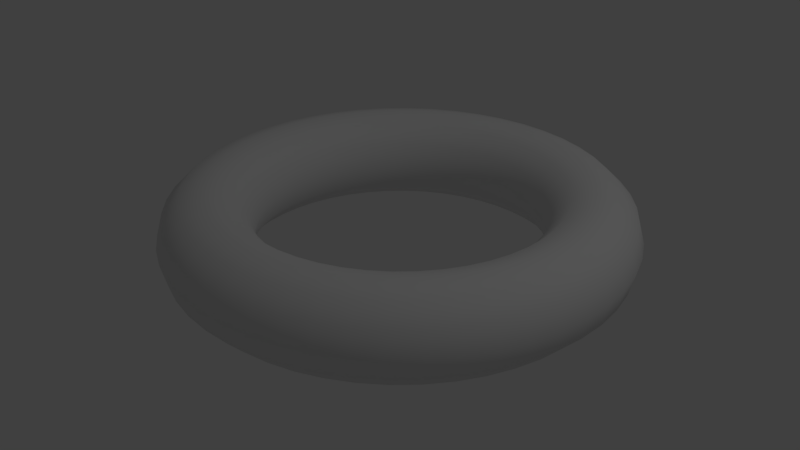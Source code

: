 # Source: torus.blend  (saved by Blender 2.78.0; exported with 4.5.12 LTS)
import bpy
from mathutils import Matrix  # noqa: F401  (used for matrix-valued properties, if any)

bpy.ops.wm.read_factory_settings(use_empty=True)
scene = bpy.context.scene
scene.name = 'Scene'

# ---- collections
col_collection_1 = bpy.data.collections.new('Collection 1'); scene.collection.children.link(col_collection_1)

# ---- materials (node trees are filled in below, after node groups)
mat_null = bpy.data.materials.new('(null)')
mat_null.alpha_threshold = 0.0
mat_null.use_transparent_shadow = False
mat_null.roughness = 0.5

# ---- material node trees

# ---- world
world_world = bpy.data.worlds.new('World'); scene.world = world_world
world_world.color = (0.05088, 0.05088, 0.05088)
world_world.use_sun_shadow = False
world_world.sun_shadow_jitter_overblur = 0.0
world_world.cycles.sampling_method = 'MANUAL'

# ---- lights
light_lamp = bpy.data.lights.new('Lamp', 'POINT')
light_lamp.transmission_factor = 0.0
light_lamp.cutoff_distance = 30.0
light_lamp.energy = 100.0
light_lamp.shadow_buffer_clip_start = 1.001
light_lamp.shadow_soft_size = 0.1
light_lamp.shadow_maximum_resolution = 0.006
light_lamp.use_absolute_resolution = True

# ---- meshes
me_torus_001_torus_001 = bpy.data.meshes.new('Torus.001_Torus.001')
me_torus_001_torus_001.from_pydata([(1.25, 1.967e-06, -9.537e-07), (1.239, 1.967e-06, -0.1632), (1.206, 0.125, -0.1588), (1.217, 0.125, -9.537e-07), (1.115, 0.2165, -0.1468), (1.125, 0.2165, -9.537e-07), (0.9914, 0.25, -0.1305), (1.0, 0.25, -9.537e-07), (0.8675, 0.2165, -0.1142), (0.875, 0.2165, -9.537e-07), (0.7768, 0.125, -0.1023), (0.7835, 0.125, -9.537e-07), (0.7436, 1.967e-06, -0.09789), (0.75, 1.967e-06, -9.537e-07), (0.7768, -0.125, -0.1023), (0.7835, -0.125, -9.537e-07), (0.8675, -0.2165, -0.1142), (0.875, -0.2165, -9.537e-07), (0.9914, -0.25, -0.1305), (1.0, -0.25, -9.537e-07), (1.115, -0.2165, -0.1468), (1.125, -0.2165, -9.537e-07), (1.206, -0.125, -0.1588), (1.217, -0.125, -9.537e-07), (1.207, 1.967e-06, -0.3235), (1.175, 0.125, -0.3149), (1.087, 0.2165, -0.2912), (0.9659, 0.25, -0.2588), (0.8452, 0.2165, -0.2265), (0.7568, 0.125, -0.2028), (0.7244, 1.967e-06, -0.1941), (0.7568, -0.125, -0.2028), (0.8452, -0.2165, -0.2265), (0.9659, -0.25, -0.2588), (1.087, -0.2165, -0.2912), (1.175, -0.125, -0.3149), (1.155, 1.967e-06, -0.4784), (1.124, 0.125, -0.4655), (1.039, 0.2165, -0.4305), (0.9239, 0.25, -0.3827), (0.8084, 0.2165, -0.3348), (0.7239, 0.125, -0.2998), (0.6929, 1.967e-06, -0.287), (0.7239, -0.125, -0.2998), (0.8084, -0.2165, -0.3348), (0.9239, -0.25, -0.3827), (1.039, -0.2165, -0.4305), (1.124, -0.125, -0.4655), (1.083, 1.967e-06, -0.625), (1.054, 0.125, -0.6083), (0.9743, 0.2165, -0.5625), (0.866, 0.25, -0.5), (0.7578, 0.2165, -0.4375), (0.6785, 0.125, -0.3917), (0.6495, 1.967e-06, -0.375), (0.6785, -0.125, -0.3917), (0.7578, -0.2165, -0.4375), (0.866, -0.25, -0.5), (0.9743, -0.2165, -0.5625), (1.054, -0.125, -0.6083), (0.9917, 1.967e-06, -0.761), (0.9651, 0.125, -0.7406), (0.8925, 0.2165, -0.6849), (0.7934, 0.25, -0.6088), (0.6942, 0.2165, -0.5327), (0.6216, 0.125, -0.477), (0.595, 1.967e-06, -0.4566), (0.6216, -0.125, -0.477), (0.6942, -0.2165, -0.5327), (0.7934, -0.25, -0.6088), (0.8925, -0.2165, -0.6849), (0.9651, -0.125, -0.7406), (0.8839, 1.967e-06, -0.8839), (0.8602, 0.125, -0.8602), (0.7955, 0.2165, -0.7955), (0.7071, 0.25, -0.7071), (0.6187, 0.2165, -0.6187), (0.554, 0.125, -0.554), (0.5303, 1.967e-06, -0.5303), (0.554, -0.125, -0.554), (0.6187, -0.2165, -0.6187), (0.7071, -0.25, -0.7071), (0.7955, -0.2165, -0.7955), (0.8602, -0.125, -0.8602), (0.761, 1.967e-06, -0.9917), (0.7406, 0.125, -0.9651), (0.6849, 0.2165, -0.8925), (0.6088, 0.25, -0.7934), (0.5327, 0.2165, -0.6942), (0.477, 0.125, -0.6216), (0.4566, 1.967e-06, -0.595), (0.477, -0.125, -0.6216), (0.5327, -0.2165, -0.6942), (0.6088, -0.25, -0.7934), (0.6849, -0.2165, -0.8925), (0.7406, -0.125, -0.9651), (0.625, 1.967e-06, -1.083), (0.6083, 0.125, -1.054), (0.5625, 0.2165, -0.9743), (0.5, 0.25, -0.866), (0.4375, 0.2165, -0.7578), (0.3917, 0.125, -0.6785), (0.375, 1.967e-06, -0.6495), (0.3917, -0.125, -0.6785), (0.4375, -0.2165, -0.7578), (0.5, -0.25, -0.866), (0.5625, -0.2165, -0.9743), (0.6083, -0.125, -1.054), (0.4784, 1.967e-06, -1.155), (0.4655, 0.125, -1.124), (0.4305, 0.2165, -1.039), (0.3827, 0.25, -0.9239), (0.3348, 0.2165, -0.8084), (0.2998, 0.125, -0.7239), (0.287, 1.967e-06, -0.6929), (0.2998, -0.125, -0.7239), (0.3348, -0.2165, -0.8084), (0.3827, -0.25, -0.9239), (0.4305, -0.2165, -1.039), (0.4655, -0.125, -1.124), (0.3235, 1.967e-06, -1.207), (0.3149, 0.125, -1.175), (0.2912, 0.2165, -1.087), (0.2588, 0.25, -0.9659), (0.2265, 0.2165, -0.8452), (0.2028, 0.125, -0.7568), (0.1941, 1.967e-06, -0.7244), (0.2028, -0.125, -0.7568), (0.2265, -0.2165, -0.8452), (0.2588, -0.25, -0.9659), (0.2912, -0.2165, -1.087), (0.3149, -0.125, -1.175), (0.1632, 1.967e-06, -1.239), (0.1588, 0.125, -1.206), (0.1468, 0.2165, -1.115), (0.1305, 0.25, -0.9914), (0.1142, 0.2165, -0.8675), (0.1023, 0.125, -0.7768), (0.09789, 1.967e-06, -0.7436), (0.1023, -0.125, -0.7768), (0.1142, -0.2165, -0.8675), (0.1305, -0.25, -0.9914), (0.1468, -0.2165, -1.115), (0.1588, -0.125, -1.206), (3.576e-07, 1.967e-06, -1.25), (3.576e-07, 0.125, -1.217), (3.576e-07, 0.2165, -1.125), (3.576e-07, 0.25, -1.0), (3.576e-07, 0.2165, -0.875), (3.576e-07, 0.125, -0.7835), (3.576e-07, 1.967e-06, -0.75), (3.576e-07, -0.125, -0.7835), (3.576e-07, -0.2165, -0.875), (3.576e-07, -0.25, -1.0), (3.576e-07, -0.2165, -1.125), (3.576e-07, -0.125, -1.217), (-0.1632, 1.967e-06, -1.239), (-0.1588, 0.125, -1.206), (-0.1468, 0.2165, -1.115), (-0.1305, 0.25, -0.9914), (-0.1142, 0.2165, -0.8675), (-0.1023, 0.125, -0.7768), (-0.09789, 1.967e-06, -0.7436), (-0.1023, -0.125, -0.7768), (-0.1142, -0.2165, -0.8675), (-0.1305, -0.25, -0.9914), (-0.1468, -0.2165, -1.115), (-0.1588, -0.125, -1.206), (-0.3235, 1.967e-06, -1.207), (-0.3149, 0.125, -1.175), (-0.2912, 0.2165, -1.087), (-0.2588, 0.25, -0.9659), (-0.2265, 0.2165, -0.8452), (-0.2028, 0.125, -0.7568), (-0.1941, 1.967e-06, -0.7244), (-0.2028, -0.125, -0.7568), (-0.2265, -0.2165, -0.8452), (-0.2588, -0.25, -0.9659), (-0.2912, -0.2165, -1.087), (-0.3149, -0.125, -1.175), (-0.4784, 1.967e-06, -1.155), (-0.4655, 0.125, -1.124), (-0.4305, 0.2165, -1.039), (-0.3827, 0.25, -0.9239), (-0.3348, 0.2165, -0.8084), (-0.2998, 0.125, -0.7239), (-0.287, 1.967e-06, -0.6929), (-0.2998, -0.125, -0.7239), (-0.3348, -0.2165, -0.8084), (-0.3827, -0.25, -0.9239), (-0.4305, -0.2165, -1.039), (-0.4655, -0.125, -1.124), (-0.625, 1.967e-06, -1.083), (-0.6083, 0.125, -1.054), (-0.5625, 0.2165, -0.9743), (-0.5, 0.25, -0.866), (-0.4375, 0.2165, -0.7578), (-0.3917, 0.125, -0.6785), (-0.375, 1.967e-06, -0.6495), (-0.3917, -0.125, -0.6785), (-0.4375, -0.2165, -0.7578), (-0.5, -0.25, -0.866), (-0.5625, -0.2165, -0.9743), (-0.6083, -0.125, -1.054), (-0.761, 1.967e-06, -0.9917), (-0.7406, 0.125, -0.9651), (-0.6849, 0.2165, -0.8925), (-0.6088, 0.25, -0.7934), (-0.5327, 0.2165, -0.6942), (-0.477, 0.125, -0.6216), (-0.4566, 1.967e-06, -0.595), (-0.477, -0.125, -0.6216), (-0.5327, -0.2165, -0.6942), (-0.6088, -0.25, -0.7934), (-0.6849, -0.2165, -0.8925), (-0.7406, -0.125, -0.9651), (-0.8839, 1.967e-06, -0.8839), (-0.8602, 0.125, -0.8602), (-0.7955, 0.2165, -0.7955), (-0.7071, 0.25, -0.7071), (-0.6187, 0.2165, -0.6187), (-0.554, 0.125, -0.554), (-0.5303, 1.967e-06, -0.5303), (-0.554, -0.125, -0.554), (-0.6187, -0.2165, -0.6187), (-0.7071, -0.25, -0.7071), (-0.7955, -0.2165, -0.7955), (-0.8602, -0.125, -0.8602), (-0.9917, 1.967e-06, -0.761), (-0.9651, 0.125, -0.7406), (-0.8925, 0.2165, -0.6849), (-0.7934, 0.25, -0.6088), (-0.6942, 0.2165, -0.5327), (-0.6216, 0.125, -0.477), (-0.595, 1.967e-06, -0.4566), (-0.6216, -0.125, -0.477), (-0.6942, -0.2165, -0.5327), (-0.7934, -0.25, -0.6088), (-0.8925, -0.2165, -0.6849), (-0.9651, -0.125, -0.7406), (-1.083, 1.967e-06, -0.625), (-1.054, 0.125, -0.6083), (-0.9743, 0.2165, -0.5625), (-0.866, 0.25, -0.5), (-0.7578, 0.2165, -0.4375), (-0.6785, 0.125, -0.3917), (-0.6495, 1.967e-06, -0.375), (-0.6785, -0.125, -0.3917), (-0.7578, -0.2165, -0.4375), (-0.866, -0.25, -0.5), (-0.9743, -0.2165, -0.5625), (-1.054, -0.125, -0.6083), (-1.155, 1.967e-06, -0.4784), (-1.124, 0.125, -0.4655), (-1.039, 0.2165, -0.4305), (-0.9239, 0.25, -0.3827), (-0.8084, 0.2165, -0.3348), (-0.7239, 0.125, -0.2998), (-0.6929, 1.967e-06, -0.287), (-0.7239, -0.125, -0.2998), (-0.8084, -0.2165, -0.3348), (-0.9239, -0.25, -0.3827), (-1.039, -0.2165, -0.4305), (-1.124, -0.125, -0.4655), (-1.207, 1.967e-06, -0.3235), (-1.175, 0.125, -0.3149), (-1.087, 0.2165, -0.2912), (-0.9659, 0.25, -0.2588), (-0.8452, 0.2165, -0.2265), (-0.7568, 0.125, -0.2028), (-0.7244, 1.967e-06, -0.1941), (-0.7568, -0.125, -0.2028), (-0.8452, -0.2165, -0.2265), (-0.9659, -0.25, -0.2588), (-1.087, -0.2165, -0.2912), (-1.175, -0.125, -0.3149), (-1.239, 1.967e-06, -0.1632), (-1.206, 0.125, -0.1588), (-1.115, 0.2165, -0.1468), (-0.9914, 0.25, -0.1305), (-0.8675, 0.2165, -0.1142), (-0.7768, 0.125, -0.1023), (-0.7436, 1.967e-06, -0.09789), (-0.7768, -0.125, -0.1023), (-0.8675, -0.2165, -0.1142), (-0.9914, -0.25, -0.1305), (-1.115, -0.2165, -0.1468), (-1.206, -0.125, -0.1588), (-1.25, 1.967e-06, -9.537e-07), (-1.217, 0.125, -9.537e-07), (-1.125, 0.2165, -9.537e-07), (-1.0, 0.25, -9.537e-07), (-0.875, 0.2165, -9.537e-07), (-0.7835, 0.125, -9.537e-07), (-0.75, 1.967e-06, -9.537e-07), (-0.7835, -0.125, -9.537e-07), (-0.875, -0.2165, -9.537e-07), (-1.0, -0.25, -9.537e-07), (-1.125, -0.2165, -9.537e-07), (-1.217, -0.125, -9.537e-07), (-1.239, 1.967e-06, 0.1632), (-1.206, 0.125, 0.1588), (-1.115, 0.2165, 0.1468), (-0.9914, 0.25, 0.1305), (-0.8675, 0.2165, 0.1142), (-0.7768, 0.125, 0.1023), (-0.7436, 1.967e-06, 0.09789), (-0.7768, -0.125, 0.1023), (-0.8675, -0.2165, 0.1142), (-0.9914, -0.25, 0.1305), (-1.115, -0.2165, 0.1468), (-1.206, -0.125, 0.1588), (-1.207, 1.967e-06, 0.3235), (-1.175, 0.125, 0.3149), (-1.087, 0.2165, 0.2912), (-0.9659, 0.25, 0.2588), (-0.8452, 0.2165, 0.2265), (-0.7568, 0.125, 0.2028), (-0.7244, 1.967e-06, 0.1941), (-0.7568, -0.125, 0.2028), (-0.8452, -0.2165, 0.2265), (-0.9659, -0.25, 0.2588), (-1.087, -0.2165, 0.2912), (-1.175, -0.125, 0.3149), (-1.155, 1.967e-06, 0.4784), (-1.124, 0.125, 0.4655), (-1.039, 0.2165, 0.4305), (-0.9239, 0.25, 0.3827), (-0.8084, 0.2165, 0.3348), (-0.7239, 0.125, 0.2998), (-0.6929, 1.967e-06, 0.287), (-0.7239, -0.125, 0.2998), (-0.8084, -0.2165, 0.3348), (-0.9239, -0.25, 0.3827), (-1.039, -0.2165, 0.4305), (-1.124, -0.125, 0.4655), (-1.083, 1.967e-06, 0.625), (-1.054, 0.125, 0.6083), (-0.9743, 0.2165, 0.5625), (-0.866, 0.25, 0.5), (-0.7578, 0.2165, 0.4375), (-0.6785, 0.125, 0.3917), (-0.6495, 1.967e-06, 0.375), (-0.6785, -0.125, 0.3917), (-0.7578, -0.2165, 0.4375), (-0.866, -0.25, 0.5), (-0.9743, -0.2165, 0.5625), (-1.054, -0.125, 0.6083), (-0.9917, 1.967e-06, 0.761), (-0.9651, 0.125, 0.7406), (-0.8925, 0.2165, 0.6849), (-0.7934, 0.25, 0.6088), (-0.6942, 0.2165, 0.5327), (-0.6216, 0.125, 0.477), (-0.595, 1.967e-06, 0.4566), (-0.6216, -0.125, 0.477), (-0.6942, -0.2165, 0.5327), (-0.7934, -0.25, 0.6088), (-0.8925, -0.2165, 0.6849), (-0.9651, -0.125, 0.7406), (-0.8839, 1.967e-06, 0.8839), (-0.8602, 0.125, 0.8602), (-0.7955, 0.2165, 0.7955), (-0.7071, 0.25, 0.7071), (-0.6187, 0.2165, 0.6187), (-0.554, 0.125, 0.554), (-0.5303, 1.967e-06, 0.5303), (-0.554, -0.125, 0.554), (-0.6187, -0.2165, 0.6187), (-0.7071, -0.25, 0.7071), (-0.7955, -0.2165, 0.7955), (-0.8602, -0.125, 0.8602), (-0.761, 1.967e-06, 0.9917), (-0.7406, 0.125, 0.9651), (-0.6849, 0.2165, 0.8925), (-0.6088, 0.25, 0.7934), (-0.5327, 0.2165, 0.6942), (-0.477, 0.125, 0.6216), (-0.4566, 1.967e-06, 0.595), (-0.477, -0.125, 0.6216), (-0.5327, -0.2165, 0.6942), (-0.6088, -0.25, 0.7934), (-0.6849, -0.2165, 0.8925), (-0.7406, -0.125, 0.9651), (-0.625, 1.967e-06, 1.083), (-0.6083, 0.125, 1.054), (-0.5625, 0.2165, 0.9743), (-0.5, 0.25, 0.866), (-0.4375, 0.2165, 0.7578), (-0.3917, 0.125, 0.6785), (-0.375, 1.967e-06, 0.6495), (-0.3917, -0.125, 0.6785), (-0.4375, -0.2165, 0.7578), (-0.5, -0.25, 0.866), (-0.5625, -0.2165, 0.9743), (-0.6083, -0.125, 1.054), (-0.4784, 1.967e-06, 1.155), (-0.4655, 0.125, 1.124), (-0.4305, 0.2165, 1.039), (-0.3827, 0.25, 0.9239), (-0.3348, 0.2165, 0.8084), (-0.2998, 0.125, 0.7239), (-0.287, 1.967e-06, 0.6929), (-0.2998, -0.125, 0.7239), (-0.3348, -0.2165, 0.8084), (-0.3827, -0.25, 0.9239), (-0.4305, -0.2165, 1.039), (-0.4655, -0.125, 1.124), (-0.3235, 1.967e-06, 1.207), (-0.3149, 0.125, 1.175), (-0.2912, 0.2165, 1.087), (-0.2588, 0.25, 0.9659), (-0.2265, 0.2165, 0.8452), (-0.2028, 0.125, 0.7568), (-0.1941, 1.967e-06, 0.7244), (-0.2028, -0.125, 0.7568), (-0.2265, -0.2165, 0.8452), (-0.2588, -0.25, 0.9659), (-0.2912, -0.2165, 1.087), (-0.3149, -0.125, 1.175), (-0.1632, 1.967e-06, 1.239), (-0.1588, 0.125, 1.206), (-0.1468, 0.2165, 1.115), (-0.1305, 0.25, 0.9914), (-0.1142, 0.2165, 0.8675), (-0.1023, 0.125, 0.7768), (-0.09789, 1.967e-06, 0.7436), (-0.1023, -0.125, 0.7768), (-0.1142, -0.2165, 0.8675), (-0.1305, -0.25, 0.9914), (-0.1468, -0.2165, 1.115), (-0.1588, -0.125, 1.206), (3.576e-07, 1.967e-06, 1.25), (3.576e-07, 0.125, 1.217), (3.576e-07, 0.2165, 1.125), (3.576e-07, 0.25, 1.0), (3.576e-07, 0.2165, 0.875), (3.576e-07, 0.125, 0.7835), (3.576e-07, 1.967e-06, 0.75), (3.576e-07, -0.125, 0.7835), (3.576e-07, -0.2165, 0.875), (3.576e-07, -0.25, 1.0), (3.576e-07, -0.2165, 1.125), (3.576e-07, -0.125, 1.217), (0.1632, 1.967e-06, 1.239), (0.1588, 0.125, 1.206), (0.1468, 0.2165, 1.115), (0.1305, 0.25, 0.9914), (0.1142, 0.2165, 0.8675), (0.1023, 0.125, 0.7768), (0.09789, 1.967e-06, 0.7436), (0.1023, -0.125, 0.7768), (0.1142, -0.2165, 0.8675), (0.1305, -0.25, 0.9914), (0.1468, -0.2165, 1.115), (0.1588, -0.125, 1.206), (0.3235, 1.967e-06, 1.207), (0.3149, 0.125, 1.175), (0.2912, 0.2165, 1.087), (0.2588, 0.25, 0.9659), (0.2265, 0.2165, 0.8452), (0.2028, 0.125, 0.7568), (0.1941, 1.967e-06, 0.7244), (0.2028, -0.125, 0.7568), (0.2265, -0.2165, 0.8452), (0.2588, -0.25, 0.9659), (0.2912, -0.2165, 1.087), (0.3149, -0.125, 1.175), (0.4784, 1.967e-06, 1.155), (0.4655, 0.125, 1.124), (0.4305, 0.2165, 1.039), (0.3827, 0.25, 0.9239), (0.3348, 0.2165, 0.8084), (0.2998, 0.125, 0.7239), (0.287, 1.967e-06, 0.6929), (0.2998, -0.125, 0.7239), (0.3348, -0.2165, 0.8084), (0.3827, -0.25, 0.9239), (0.4305, -0.2165, 1.039), (0.4655, -0.125, 1.124), (0.625, 1.967e-06, 1.083), (0.6083, 0.125, 1.054), (0.5625, 0.2165, 0.9743), (0.5, 0.25, 0.866), (0.4375, 0.2165, 0.7578), (0.3917, 0.125, 0.6785), (0.375, 1.967e-06, 0.6495), (0.3917, -0.125, 0.6785), (0.4375, -0.2165, 0.7578), (0.5, -0.25, 0.866), (0.5625, -0.2165, 0.9743), (0.6083, -0.125, 1.054), (0.761, 1.967e-06, 0.9917), (0.7406, 0.125, 0.9651), (0.6849, 0.2165, 0.8925), (0.6088, 0.25, 0.7934), (0.5327, 0.2165, 0.6942), (0.477, 0.125, 0.6216), (0.4566, 1.967e-06, 0.595), (0.477, -0.125, 0.6216), (0.5327, -0.2165, 0.6942), (0.6088, -0.25, 0.7934), (0.6849, -0.2165, 0.8925), (0.7406, -0.125, 0.9651), (0.8839, 1.967e-06, 0.8839), (0.8602, 0.125, 0.8602), (0.7955, 0.2165, 0.7955), (0.7071, 0.25, 0.7071), (0.6187, 0.2165, 0.6187), (0.554, 0.125, 0.554), (0.5303, 1.967e-06, 0.5303), (0.554, -0.125, 0.554), (0.6187, -0.2165, 0.6187), (0.7071, -0.25, 0.7071), (0.7955, -0.2165, 0.7955), (0.8602, -0.125, 0.8602), (0.9917, 1.967e-06, 0.761), (0.9651, 0.125, 0.7406), (0.8925, 0.2165, 0.6849), (0.7934, 0.25, 0.6088), (0.6942, 0.2165, 0.5327), (0.6216, 0.125, 0.477), (0.595, 1.967e-06, 0.4566), (0.6216, -0.125, 0.477), (0.6942, -0.2165, 0.5327), (0.7934, -0.25, 0.6088), (0.8925, -0.2165, 0.6849), (0.9651, -0.125, 0.7406), (1.083, 1.967e-06, 0.625), (1.054, 0.125, 0.6083), (0.9743, 0.2165, 0.5625), (0.866, 0.25, 0.5), (0.7578, 0.2165, 0.4375), (0.6785, 0.125, 0.3917), (0.6495, 1.967e-06, 0.375), (0.6785, -0.125, 0.3917), (0.7578, -0.2165, 0.4375), (0.866, -0.25, 0.5), (0.9743, -0.2165, 0.5625), (1.054, -0.125, 0.6083), (1.155, 1.967e-06, 0.4784), (1.124, 0.125, 0.4655), (1.039, 0.2165, 0.4305), (0.9239, 0.25, 0.3827), (0.8084, 0.2165, 0.3348), (0.7239, 0.125, 0.2998), (0.6929, 1.967e-06, 0.287), (0.7239, -0.125, 0.2998), (0.8084, -0.2165, 0.3348), (0.9239, -0.25, 0.3827), (1.039, -0.2165, 0.4305), (1.124, -0.125, 0.4655), (1.207, 1.967e-06, 0.3235), (1.175, 0.125, 0.3149), (1.087, 0.2165, 0.2912), (0.9659, 0.25, 0.2588), (0.8452, 0.2165, 0.2265), (0.7568, 0.125, 0.2028), (0.7244, 1.967e-06, 0.1941), (0.7568, -0.125, 0.2028), (0.8452, -0.2165, 0.2265), (0.9659, -0.25, 0.2588), (1.087, -0.2165, 0.2912), (1.175, -0.125, 0.3149), (1.239, 1.967e-06, 0.1632), (1.206, 0.125, 0.1588), (1.115, 0.2165, 0.1468), (0.9914, 0.25, 0.1305), (0.8675, 0.2165, 0.1142), (0.7768, 0.125, 0.1023), (0.7436, 1.967e-06, 0.09789), (0.7768, -0.125, 0.1023), (0.8675, -0.2165, 0.1142), (0.9914, -0.25, 0.1305), (1.115, -0.2165, 0.1468), (1.206, -0.125, 0.1588)], [], [(0, 1, 2, 3), (3, 2, 4, 5), (5, 4, 6, 7), (7, 6, 8, 9), (9, 8, 10, 11), (11, 10, 12, 13), (13, 12, 14, 15), (15, 14, 16, 17), (17, 16, 18, 19), (19, 18, 20, 21), (21, 20, 22, 23), (0, 23, 22, 1), (1, 24, 25, 2), (2, 25, 26, 4), (4, 26, 27, 6), (6, 27, 28, 8), (8, 28, 29, 10), (10, 29, 30, 12), (12, 30, 31, 14), (14, 31, 32, 16), (16, 32, 33, 18), (18, 33, 34, 20), (20, 34, 35, 22), (22, 35, 24, 1), (24, 36, 37, 25), (25, 37, 38, 26), (26, 38, 39, 27), (27, 39, 40, 28), (28, 40, 41, 29), (29, 41, 42, 30), (30, 42, 43, 31), (31, 43, 44, 32), (32, 44, 45, 33), (33, 45, 46, 34), (34, 46, 47, 35), (35, 47, 36, 24), (36, 48, 49, 37), (37, 49, 50, 38), (38, 50, 51, 39), (39, 51, 52, 40), (40, 52, 53, 41), (41, 53, 54, 42), (42, 54, 55, 43), (43, 55, 56, 44), (44, 56, 57, 45), (45, 57, 58, 46), (46, 58, 59, 47), (47, 59, 48, 36), (48, 60, 61, 49), (49, 61, 62, 50), (50, 62, 63, 51), (51, 63, 64, 52), (52, 64, 65, 53), (53, 65, 66, 54), (54, 66, 67, 55), (55, 67, 68, 56), (56, 68, 69, 57), (57, 69, 70, 58), (58, 70, 71, 59), (59, 71, 60, 48), (60, 72, 73, 61), (61, 73, 74, 62), (62, 74, 75, 63), (63, 75, 76, 64), (64, 76, 77, 65), (65, 77, 78, 66), (66, 78, 79, 67), (67, 79, 80, 68), (68, 80, 81, 69), (69, 81, 82, 70), (70, 82, 83, 71), (71, 83, 72, 60), (72, 84, 85, 73), (73, 85, 86, 74), (74, 86, 87, 75), (75, 87, 88, 76), (76, 88, 89, 77), (77, 89, 90, 78), (78, 90, 91, 79), (79, 91, 92, 80), (80, 92, 93, 81), (81, 93, 94, 82), (82, 94, 95, 83), (83, 95, 84, 72), (84, 96, 97, 85), (85, 97, 98, 86), (86, 98, 99, 87), (87, 99, 100, 88), (88, 100, 101, 89), (89, 101, 102, 90), (90, 102, 103, 91), (91, 103, 104, 92), (92, 104, 105, 93), (93, 105, 106, 94), (94, 106, 107, 95), (95, 107, 96, 84), (96, 108, 109, 97), (97, 109, 110, 98), (98, 110, 111, 99), (99, 111, 112, 100), (100, 112, 113, 101), (101, 113, 114, 102), (102, 114, 115, 103), (103, 115, 116, 104), (104, 116, 117, 105), (105, 117, 118, 106), (106, 118, 119, 107), (107, 119, 108, 96), (108, 120, 121, 109), (109, 121, 122, 110), (110, 122, 123, 111), (111, 123, 124, 112), (112, 124, 125, 113), (113, 125, 126, 114), (114, 126, 127, 115), (115, 127, 128, 116), (116, 128, 129, 117), (117, 129, 130, 118), (118, 130, 131, 119), (119, 131, 120, 108), (120, 132, 133, 121), (121, 133, 134, 122), (122, 134, 135, 123), (123, 135, 136, 124), (124, 136, 137, 125), (125, 137, 138, 126), (126, 138, 139, 127), (127, 139, 140, 128), (128, 140, 141, 129), (129, 141, 142, 130), (130, 142, 143, 131), (131, 143, 132, 120), (132, 144, 145, 133), (133, 145, 146, 134), (134, 146, 147, 135), (135, 147, 148, 136), (136, 148, 149, 137), (137, 149, 150, 138), (138, 150, 151, 139), (139, 151, 152, 140), (140, 152, 153, 141), (141, 153, 154, 142), (142, 154, 155, 143), (143, 155, 144, 132), (144, 156, 157, 145), (145, 157, 158, 146), (146, 158, 159, 147), (147, 159, 160, 148), (148, 160, 161, 149), (149, 161, 162, 150), (150, 162, 163, 151), (151, 163, 164, 152), (152, 164, 165, 153), (153, 165, 166, 154), (154, 166, 167, 155), (155, 167, 156, 144), (156, 168, 169, 157), (157, 169, 170, 158), (158, 170, 171, 159), (159, 171, 172, 160), (160, 172, 173, 161), (161, 173, 174, 162), (162, 174, 175, 163), (163, 175, 176, 164), (164, 176, 177, 165), (165, 177, 178, 166), (166, 178, 179, 167), (167, 179, 168, 156), (168, 180, 181, 169), (169, 181, 182, 170), (170, 182, 183, 171), (171, 183, 184, 172), (172, 184, 185, 173), (173, 185, 186, 174), (174, 186, 187, 175), (175, 187, 188, 176), (176, 188, 189, 177), (177, 189, 190, 178), (178, 190, 191, 179), (179, 191, 180, 168), (180, 192, 193, 181), (181, 193, 194, 182), (182, 194, 195, 183), (183, 195, 196, 184), (184, 196, 197, 185), (185, 197, 198, 186), (186, 198, 199, 187), (187, 199, 200, 188), (188, 200, 201, 189), (189, 201, 202, 190), (190, 202, 203, 191), (191, 203, 192, 180), (192, 204, 205, 193), (193, 205, 206, 194), (194, 206, 207, 195), (195, 207, 208, 196), (196, 208, 209, 197), (197, 209, 210, 198), (198, 210, 211, 199), (199, 211, 212, 200), (200, 212, 213, 201), (201, 213, 214, 202), (202, 214, 215, 203), (203, 215, 204, 192), (204, 216, 217, 205), (205, 217, 218, 206), (206, 218, 219, 207), (207, 219, 220, 208), (208, 220, 221, 209), (209, 221, 222, 210), (210, 222, 223, 211), (211, 223, 224, 212), (212, 224, 225, 213), (213, 225, 226, 214), (214, 226, 227, 215), (215, 227, 216, 204), (216, 228, 229, 217), (217, 229, 230, 218), (218, 230, 231, 219), (219, 231, 232, 220), (220, 232, 233, 221), (221, 233, 234, 222), (222, 234, 235, 223), (223, 235, 236, 224), (224, 236, 237, 225), (225, 237, 238, 226), (226, 238, 239, 227), (227, 239, 228, 216), (228, 240, 241, 229), (229, 241, 242, 230), (230, 242, 243, 231), (231, 243, 244, 232), (232, 244, 245, 233), (233, 245, 246, 234), (234, 246, 247, 235), (235, 247, 248, 236), (236, 248, 249, 237), (237, 249, 250, 238), (238, 250, 251, 239), (239, 251, 240, 228), (240, 252, 253, 241), (241, 253, 254, 242), (242, 254, 255, 243), (243, 255, 256, 244), (244, 256, 257, 245), (245, 257, 258, 246), (246, 258, 259, 247), (247, 259, 260, 248), (248, 260, 261, 249), (249, 261, 262, 250), (250, 262, 263, 251), (251, 263, 252, 240), (252, 264, 265, 253), (253, 265, 266, 254), (254, 266, 267, 255), (255, 267, 268, 256), (256, 268, 269, 257), (257, 269, 270, 258), (258, 270, 271, 259), (259, 271, 272, 260), (260, 272, 273, 261), (261, 273, 274, 262), (262, 274, 275, 263), (263, 275, 264, 252), (264, 276, 277, 265), (265, 277, 278, 266), (266, 278, 279, 267), (267, 279, 280, 268), (268, 280, 281, 269), (269, 281, 282, 270), (270, 282, 283, 271), (271, 283, 284, 272), (272, 284, 285, 273), (273, 285, 286, 274), (274, 286, 287, 275), (275, 287, 276, 264), (276, 288, 289, 277), (277, 289, 290, 278), (278, 290, 291, 279), (279, 291, 292, 280), (280, 292, 293, 281), (281, 293, 294, 282), (282, 294, 295, 283), (283, 295, 296, 284), (284, 296, 297, 285), (285, 297, 298, 286), (286, 298, 299, 287), (287, 299, 288, 276), (288, 300, 301, 289), (289, 301, 302, 290), (290, 302, 303, 291), (291, 303, 304, 292), (292, 304, 305, 293), (293, 305, 306, 294), (294, 306, 307, 295), (295, 307, 308, 296), (296, 308, 309, 297), (297, 309, 310, 298), (298, 310, 311, 299), (299, 311, 300, 288), (300, 312, 313, 301), (301, 313, 314, 302), (302, 314, 315, 303), (303, 315, 316, 304), (304, 316, 317, 305), (305, 317, 318, 306), (306, 318, 319, 307), (307, 319, 320, 308), (308, 320, 321, 309), (309, 321, 322, 310), (310, 322, 323, 311), (311, 323, 312, 300), (312, 324, 325, 313), (313, 325, 326, 314), (314, 326, 327, 315), (315, 327, 328, 316), (316, 328, 329, 317), (317, 329, 330, 318), (318, 330, 331, 319), (319, 331, 332, 320), (320, 332, 333, 321), (321, 333, 334, 322), (322, 334, 335, 323), (323, 335, 324, 312), (324, 336, 337, 325), (325, 337, 338, 326), (326, 338, 339, 327), (327, 339, 340, 328), (328, 340, 341, 329), (329, 341, 342, 330), (330, 342, 343, 331), (331, 343, 344, 332), (332, 344, 345, 333), (333, 345, 346, 334), (334, 346, 347, 335), (335, 347, 336, 324), (336, 348, 349, 337), (337, 349, 350, 338), (338, 350, 351, 339), (339, 351, 352, 340), (340, 352, 353, 341), (341, 353, 354, 342), (342, 354, 355, 343), (343, 355, 356, 344), (344, 356, 357, 345), (345, 357, 358, 346), (346, 358, 359, 347), (347, 359, 348, 336), (348, 360, 361, 349), (349, 361, 362, 350), (350, 362, 363, 351), (351, 363, 364, 352), (352, 364, 365, 353), (353, 365, 366, 354), (354, 366, 367, 355), (355, 367, 368, 356), (356, 368, 369, 357), (357, 369, 370, 358), (358, 370, 371, 359), (359, 371, 360, 348), (360, 372, 373, 361), (361, 373, 374, 362), (362, 374, 375, 363), (363, 375, 376, 364), (364, 376, 377, 365), (365, 377, 378, 366), (366, 378, 379, 367), (367, 379, 380, 368), (368, 380, 381, 369), (369, 381, 382, 370), (370, 382, 383, 371), (371, 383, 372, 360), (372, 384, 385, 373), (373, 385, 386, 374), (374, 386, 387, 375), (375, 387, 388, 376), (376, 388, 389, 377), (377, 389, 390, 378), (378, 390, 391, 379), (379, 391, 392, 380), (380, 392, 393, 381), (381, 393, 394, 382), (382, 394, 395, 383), (383, 395, 384, 372), (384, 396, 397, 385), (385, 397, 398, 386), (386, 398, 399, 387), (387, 399, 400, 388), (388, 400, 401, 389), (389, 401, 402, 390), (390, 402, 403, 391), (391, 403, 404, 392), (392, 404, 405, 393), (393, 405, 406, 394), (394, 406, 407, 395), (395, 407, 396, 384), (396, 408, 409, 397), (397, 409, 410, 398), (398, 410, 411, 399), (399, 411, 412, 400), (400, 412, 413, 401), (401, 413, 414, 402), (402, 414, 415, 403), (403, 415, 416, 404), (404, 416, 417, 405), (405, 417, 418, 406), (406, 418, 419, 407), (407, 419, 408, 396), (408, 420, 421, 409), (409, 421, 422, 410), (410, 422, 423, 411), (411, 423, 424, 412), (412, 424, 425, 413), (413, 425, 426, 414), (414, 426, 427, 415), (415, 427, 428, 416), (416, 428, 429, 417), (417, 429, 430, 418), (418, 430, 431, 419), (419, 431, 420, 408), (420, 432, 433, 421), (421, 433, 434, 422), (422, 434, 435, 423), (423, 435, 436, 424), (424, 436, 437, 425), (425, 437, 438, 426), (426, 438, 439, 427), (427, 439, 440, 428), (428, 440, 441, 429), (429, 441, 442, 430), (430, 442, 443, 431), (431, 443, 432, 420), (432, 444, 445, 433), (433, 445, 446, 434), (434, 446, 447, 435), (435, 447, 448, 436), (436, 448, 449, 437), (437, 449, 450, 438), (438, 450, 451, 439), (439, 451, 452, 440), (440, 452, 453, 441), (441, 453, 454, 442), (442, 454, 455, 443), (443, 455, 444, 432), (444, 456, 457, 445), (445, 457, 458, 446), (446, 458, 459, 447), (447, 459, 460, 448), (448, 460, 461, 449), (449, 461, 462, 450), (450, 462, 463, 451), (451, 463, 464, 452), (452, 464, 465, 453), (453, 465, 466, 454), (454, 466, 467, 455), (455, 467, 456, 444), (456, 468, 469, 457), (457, 469, 470, 458), (458, 470, 471, 459), (459, 471, 472, 460), (460, 472, 473, 461), (461, 473, 474, 462), (462, 474, 475, 463), (463, 475, 476, 464), (464, 476, 477, 465), (465, 477, 478, 466), (466, 478, 479, 467), (467, 479, 468, 456), (468, 480, 481, 469), (469, 481, 482, 470), (470, 482, 483, 471), (471, 483, 484, 472), (472, 484, 485, 473), (473, 485, 486, 474), (474, 486, 487, 475), (475, 487, 488, 476), (476, 488, 489, 477), (477, 489, 490, 478), (478, 490, 491, 479), (479, 491, 480, 468), (480, 492, 493, 481), (481, 493, 494, 482), (482, 494, 495, 483), (483, 495, 496, 484), (484, 496, 497, 485), (485, 497, 498, 486), (486, 498, 499, 487), (487, 499, 500, 488), (488, 500, 501, 489), (489, 501, 502, 490), (490, 502, 503, 491), (491, 503, 492, 480), (492, 504, 505, 493), (493, 505, 506, 494), (494, 506, 507, 495), (495, 507, 508, 496), (496, 508, 509, 497), (497, 509, 510, 498), (498, 510, 511, 499), (499, 511, 512, 500), (500, 512, 513, 501), (501, 513, 514, 502), (502, 514, 515, 503), (503, 515, 504, 492), (504, 516, 517, 505), (505, 517, 518, 506), (506, 518, 519, 507), (507, 519, 520, 508), (508, 520, 521, 509), (509, 521, 522, 510), (510, 522, 523, 511), (511, 523, 524, 512), (512, 524, 525, 513), (513, 525, 526, 514), (514, 526, 527, 515), (515, 527, 516, 504), (516, 528, 529, 517), (517, 529, 530, 518), (518, 530, 531, 519), (519, 531, 532, 520), (520, 532, 533, 521), (521, 533, 534, 522), (522, 534, 535, 523), (523, 535, 536, 524), (524, 536, 537, 525), (525, 537, 538, 526), (526, 538, 539, 527), (527, 539, 528, 516), (528, 540, 541, 529), (529, 541, 542, 530), (530, 542, 543, 531), (531, 543, 544, 532), (532, 544, 545, 533), (533, 545, 546, 534), (534, 546, 547, 535), (535, 547, 548, 536), (536, 548, 549, 537), (537, 549, 550, 538), (538, 550, 551, 539), (539, 551, 540, 528), (540, 552, 553, 541), (541, 553, 554, 542), (542, 554, 555, 543), (543, 555, 556, 544), (544, 556, 557, 545), (545, 557, 558, 546), (546, 558, 559, 547), (547, 559, 560, 548), (548, 560, 561, 549), (549, 561, 562, 550), (550, 562, 563, 551), (551, 563, 552, 540), (552, 564, 565, 553), (553, 565, 566, 554), (554, 566, 567, 555), (555, 567, 568, 556), (556, 568, 569, 557), (557, 569, 570, 558), (558, 570, 571, 559), (559, 571, 572, 560), (560, 572, 573, 561), (561, 573, 574, 562), (562, 574, 575, 563), (563, 575, 564, 552), (564, 0, 3, 565), (565, 3, 5, 566), (566, 5, 7, 567), (567, 7, 9, 568), (568, 9, 11, 569), (569, 11, 13, 570), (570, 13, 15, 571), (571, 15, 17, 572), (572, 17, 19, 573), (573, 19, 21, 574), (574, 21, 23, 575), (575, 23, 0, 564)])
me_torus_001_torus_001.polygons.foreach_set('use_smooth', [True] * 576)
me_torus_001_torus_001.materials.append(mat_null)
me_torus_001_torus_001.use_remesh_preserve_volume = False
me_torus_001_torus_001.use_remesh_preserve_attributes = False
me_torus_001_torus_001.use_mirror_vertex_groups = False
me_torus_001_torus_001.update()
me_torus_001_torus_001.normals_split_custom_set([tuple(v) for v in zip(*[iter([1.0, -2.984e-08, -1.194e-07, 0.9914, -3.482e-08, -0.1305, 0.8586, 0.5001, -0.113, 0.866, 0.5001, -1.648e-06, 0.866, 0.5001, -1.648e-06, 0.8586, 0.5001, -0.113, 0.4956, 0.8661, -0.06525, 0.4998, 0.8661, 8.673e-07, 0.4998, 0.8661, 8.673e-07, 0.4956, 0.8661, -0.06525, -2.741e-05, 1.0, 4.451e-06, -2.816e-05, 1.0, -3.082e-06, -2.816e-05, 1.0, -3.082e-06, -2.741e-05, 1.0, 4.451e-06, -0.4956, 0.8661, 0.06525, -0.4999, 0.8661, 1.043e-06, -0.4999, 0.8661, 1.043e-06, -0.4956, 0.8661, 0.06525, -0.8585, 0.5001, 0.113, -0.866, 0.5001, 8.076e-07, -0.866, 0.5001, 8.076e-07, -0.8585, 0.5001, 0.113, -0.9914, -4.868e-09, 0.1305, -1.0, 0.0, 3.687e-07, -1.0, 0.0, 3.687e-07, -0.9914, -4.868e-09, 0.1305, -0.8585, -0.5001, 0.113, -0.866, -0.5001, 3.355e-07, -0.866, -0.5001, 3.355e-07, -0.8585, -0.5001, 0.113, -0.4956, -0.8661, 0.06525, -0.4999, -0.8661, 1.886e-07, -0.4999, -0.8661, 1.886e-07, -0.4956, -0.8661, 0.06525, -2.742e-05, -1.0, 4.487e-06, -2.817e-05, -1.0, -3.694e-09, -2.817e-05, -1.0, -3.694e-09, -2.742e-05, -1.0, 4.487e-06, 0.4956, -0.8661, -0.06525, 0.4998, -0.8661, -6.005e-08, 0.4998, -0.8661, -6.005e-08, 0.4956, -0.8661, -0.06525, 0.8586, -0.5001, -0.113, 0.866, -0.5001, -8.079e-08, 1.0, -2.984e-08, -1.194e-07, 0.866, -0.5001, -8.079e-08, 0.8586, -0.5001, -0.113, 0.9914, -3.482e-08, -0.1305, 0.9914, -3.482e-08, -0.1305, 0.9659, 0.0, -0.2588, 0.8365, 0.5001, -0.2241, 0.8586, 0.5001, -0.113, 0.8586, 0.5001, -0.113, 0.8365, 0.5001, -0.2241, 0.4829, 0.8661, -0.1294, 0.4956, 0.8661, -0.06525, 0.4956, 0.8661, -0.06525, 0.4829, 0.8661, -0.1294, 2.166e-05, 1.0, -6.866e-06, -2.741e-05, 1.0, 4.451e-06, -2.741e-05, 1.0, 4.451e-06, 2.166e-05, 1.0, -6.866e-06, -0.4828, 0.8661, 0.1294, -0.4956, 0.8661, 0.06525, -0.4956, 0.8661, 0.06525, -0.4828, 0.8661, 0.1294, -0.8365, 0.5001, 0.2241, -0.8585, 0.5001, 0.113, -0.8585, 0.5001, 0.113, -0.8365, 0.5001, 0.2241, -0.9659, 0.0, 0.2588, -0.9914, -4.868e-09, 0.1305, -0.9914, -4.868e-09, 0.1305, -0.9659, 0.0, 0.2588, -0.8364, -0.5001, 0.2241, -0.8585, -0.5001, 0.113, -0.8585, -0.5001, 0.113, -0.8364, -0.5001, 0.2241, -0.4828, -0.8661, 0.1294, -0.4956, -0.8661, 0.06525, -0.4956, -0.8661, 0.06525, -0.4828, -0.8661, 0.1294, -2.852e-05, -1.0, 6.619e-06, -2.742e-05, -1.0, 4.487e-06, -2.742e-05, -1.0, 4.487e-06, -2.852e-05, -1.0, 6.619e-06, 0.4829, -0.8661, -0.1294, 0.4956, -0.8661, -0.06525, 0.4956, -0.8661, -0.06525, 0.4829, -0.8661, -0.1294, 0.8365, -0.5001, -0.2241, 0.8586, -0.5001, -0.113, 0.8586, -0.5001, -0.113, 0.8365, -0.5001, -0.2241, 0.9659, 0.0, -0.2588, 0.9914, -3.482e-08, -0.1305, 0.9659, 0.0, -0.2588, 0.9239, 0.0, -0.3827, 0.8001, 0.5001, -0.3314, 0.8365, 0.5001, -0.2241, 0.8365, 0.5001, -0.2241, 0.8001, 0.5001, -0.3314, 0.4618, 0.8661, -0.1913, 0.4829, 0.8661, -0.1294, 0.4829, 0.8661, -0.1294, 0.4618, 0.8661, -0.1913, -2.66e-05, 1.0, 1.2e-05, 2.166e-05, 1.0, -6.866e-06, 2.166e-05, 1.0, -6.866e-06, -2.66e-05, 1.0, 1.2e-05, -0.4618, 0.8661, 0.1913, -0.4828, 0.8661, 0.1294, -0.4828, 0.8661, 0.1294, -0.4618, 0.8661, 0.1913, -0.8, 0.5001, 0.3314, -0.8365, 0.5001, 0.2241, -0.8365, 0.5001, 0.2241, -0.8, 0.5001, 0.3314, -0.9239, 3.894e-07, 0.3827, -0.9659, 0.0, 0.2588, -0.9659, 0.0, 0.2588, -0.9239, 3.894e-07, 0.3827, -0.8, -0.5001, 0.3314, -0.8364, -0.5001, 0.2241, -0.8364, -0.5001, 0.2241, -0.8, -0.5001, 0.3314, -0.4619, -0.8661, 0.1913, -0.4828, -0.8661, 0.1294, -0.4828, -0.8661, 0.1294, -0.4619, -0.8661, 0.1913, 2.061e-05, -1.0, -9.764e-06, -2.852e-05, -1.0, 6.619e-06, -2.852e-05, -1.0, 6.619e-06, 2.061e-05, -1.0, -9.764e-06, 0.4618, -0.8661, -0.1913, 0.4829, -0.8661, -0.1294, 0.4829, -0.8661, -0.1294, 0.4618, -0.8661, -0.1913, 0.8001, -0.5001, -0.3314, 0.8365, -0.5001, -0.2241, 0.8365, -0.5001, -0.2241, 0.8001, -0.5001, -0.3314, 0.9239, 0.0, -0.3827, 0.9659, 0.0, -0.2588, 0.9239, 0.0, -0.3827, 0.866, 0.0, -0.5, 0.7499, 0.5001, -0.433, 0.8001, 0.5001, -0.3314, 0.8001, 0.5001, -0.3314, 0.7499, 0.5001, -0.433, 0.4329, 0.8661, -0.2499, 0.4618, 0.8661, -0.1913, 0.4618, 0.8661, -0.1913, 0.4329, 0.8661, -0.2499, -2.412e-05, 1.0, 1.472e-05, -2.66e-05, 1.0, 1.2e-05, -2.66e-05, 1.0, 1.2e-05, -2.412e-05, 1.0, 1.472e-05, -0.4329, 0.8661, 0.2499, -0.4618, 0.8661, 0.1913, -0.4618, 0.8661, 0.1913, -0.4329, 0.8661, 0.2499, -0.75, 0.5001, 0.433, -0.8, 0.5001, 0.3314, -0.8, 0.5001, 0.3314, -0.75, 0.5001, 0.433, -0.866, 9.785e-07, 0.5, -0.9239, 3.894e-07, 0.3827, -0.9239, 3.894e-07, 0.3827, -0.866, 9.785e-07, 0.5, -0.7499, -0.5001, 0.433, -0.8, -0.5001, 0.3314, -0.8, -0.5001, 0.3314, -0.7499, -0.5001, 0.433, -0.4329, -0.8661, 0.2499, -0.4619, -0.8661, 0.1913, -0.4619, -0.8661, 0.1913, -0.4329, -0.8661, 0.2499, -2.413e-05, -1.0, 1.481e-05, 2.061e-05, -1.0, -9.764e-06, 2.061e-05, -1.0, -9.764e-06, -2.413e-05, -1.0, 1.481e-05, 0.4329, -0.8661, -0.2499, 0.4618, -0.8661, -0.1913, 0.4618, -0.8661, -0.1913, 0.4329, -0.8661, -0.2499, 0.7499, -0.5001, -0.433, 0.8001, -0.5001, -0.3314, 0.8001, -0.5001, -0.3314, 0.7499, -0.5001, -0.433, 0.866, 0.0, -0.5, 0.9239, 0.0, -0.3827, 0.866, 0.0, -0.5, 0.7934, 0.0, -0.6088, 0.687, 0.5001, -0.5272, 0.7499, 0.5001, -0.433, 0.7499, 0.5001, -0.433, 0.687, 0.5001, -0.5272, 0.3966, 0.8661, -0.3043, 0.4329, 0.8661, -0.2499, 0.4329, 0.8661, -0.2499, 0.3966, 0.8661, -0.3043, -2.334e-05, 1.0, 1.67e-05, -2.412e-05, 1.0, 1.472e-05, -2.412e-05, 1.0, 1.472e-05, -2.334e-05, 1.0, 1.67e-05, -0.3966, 0.8661, 0.3043, -0.4329, 0.8661, 0.2499, -0.4329, 0.8661, 0.2499, -0.3966, 0.8661, 0.3043, -0.687, 0.5001, 0.5272, -0.75, 0.5001, 0.433, -0.75, 0.5001, 0.433, -0.687, 0.5001, 0.5272, -0.7934, 5.549e-07, 0.6088, -0.866, 9.785e-07, 0.5, -0.866, 9.785e-07, 0.5, -0.7934, 5.549e-07, 0.6088, -0.687, -0.5001, 0.5272, -0.7499, -0.5001, 0.433, -0.7499, -0.5001, 0.433, -0.687, -0.5001, 0.5272, -0.3966, -0.8661, 0.3043, -0.4329, -0.8661, 0.2499, -0.4329, -0.8661, 0.2499, -0.3966, -0.8661, 0.3043, -2.208e-05, -1.0, 1.832e-05, -2.413e-05, -1.0, 1.481e-05, -2.413e-05, -1.0, 1.481e-05, -2.208e-05, -1.0, 1.832e-05, 0.3966, -0.8661, -0.3043, 0.4329, -0.8661, -0.2499, 0.4329, -0.8661, -0.2499, 0.3966, -0.8661, -0.3043, 0.687, -0.5001, -0.5272, 0.7499, -0.5001, -0.433, 0.7499, -0.5001, -0.433, 0.687, -0.5001, -0.5272, 0.7934, 0.0, -0.6088, 0.866, 0.0, -0.5, 0.7934, 0.0, -0.6088, 0.7071, -7.958e-08, -0.7071, 0.6123, 0.5001, -0.6123, 0.687, 0.5001, -0.5272, 0.687, 0.5001, -0.5272, 0.6123, 0.5001, -0.6123, 0.3535, 0.8661, -0.3535, 0.3966, 0.8661, -0.3043, 0.3966, 0.8661, -0.3043, 0.3535, 0.8661, -0.3535, -1.94e-05, 1.0, 2.065e-05, -2.334e-05, 1.0, 1.67e-05, -2.334e-05, 1.0, 1.67e-05, -1.94e-05, 1.0, 2.065e-05, -0.3535, 0.8661, 0.3535, -0.3966, 0.8661, 0.3043, -0.3966, 0.8661, 0.3043, -0.3535, 0.8661, 0.3535, -0.6123, 0.5001, 0.6123, -0.687, 0.5001, 0.5272, -0.687, 0.5001, 0.5272, -0.6123, 0.5001, 0.6123, -0.7071, 0.0, 0.7071, -0.7934, 5.549e-07, 0.6088, -0.7934, 5.549e-07, 0.6088, -0.7071, 0.0, 0.7071, -0.6123, -0.5001, 0.6123, -0.687, -0.5001, 0.5272, -0.687, -0.5001, 0.5272, -0.6123, -0.5001, 0.6123, -0.3535, -0.8661, 0.3535, -0.3966, -0.8661, 0.3043, -0.3966, -0.8661, 0.3043, -0.3535, -0.8661, 0.3535, 1.737e-05, -1.0, -1.621e-05, -2.208e-05, -1.0, 1.832e-05, -2.208e-05, -1.0, 1.832e-05, 1.737e-05, -1.0, -1.621e-05, 0.3535, -0.8661, -0.3535, 0.3966, -0.8661, -0.3043, 0.3966, -0.8661, -0.3043, 0.3535, -0.8661, -0.3535, 0.6123, -0.5001, -0.6123, 0.687, -0.5001, -0.5272, 0.687, -0.5001, -0.5272, 0.6123, -0.5001, -0.6123, 0.7071, -7.958e-08, -0.7071, 0.7934, 0.0, -0.6088, 0.7071, -7.958e-08, -0.7071, 0.6088, -1.243e-07, -0.7934, 0.5272, 0.5001, -0.687, 0.6123, 0.5001, -0.6123, 0.6123, 0.5001, -0.6123, 0.5272, 0.5001, -0.687, 0.3043, 0.8661, -0.3966, 0.3535, 0.8661, -0.3535, 0.3535, 0.8661, -0.3535, 0.3043, 0.8661, -0.3966, -1.685e-05, 1.0, 2.322e-05, -1.94e-05, 1.0, 2.065e-05, -1.94e-05, 1.0, 2.065e-05, -1.685e-05, 1.0, 2.322e-05, -0.3043, 0.8661, 0.3966, -0.3535, 0.8661, 0.3535, -0.3535, 0.8661, 0.3535, -0.3043, 0.8661, 0.3966, -0.5272, 0.5001, 0.687, -0.6123, 0.5001, 0.6123, -0.6123, 0.5001, 0.6123, -0.5272, 0.5001, 0.687, -0.6088, 7.302e-08, 0.7934, -0.7071, 0.0, 0.7071, -0.7071, 0.0, 0.7071, -0.6088, 7.302e-08, 0.7934, -0.5272, -0.5001, 0.687, -0.6123, -0.5001, 0.6123, -0.6123, -0.5001, 0.6123, -0.5272, -0.5001, 0.687, -0.3043, -0.8661, 0.3966, -0.3535, -0.8661, 0.3535, -0.3535, -0.8661, 0.3535, -0.3043, -0.8661, 0.3966, -1.683e-05, -1.0, 2.315e-05, 1.737e-05, -1.0, -1.621e-05, 1.737e-05, -1.0, -1.621e-05, -1.683e-05, -1.0, 2.315e-05, 0.3043, -0.8661, -0.3966, 0.3535, -0.8661, -0.3535, 0.3535, -0.8661, -0.3535, 0.3043, -0.8661, -0.3966, 0.5272, -0.5001, -0.687, 0.6123, -0.5001, -0.6123, 0.6123, -0.5001, -0.6123, 0.5272, -0.5001, -0.687, 0.6088, -1.243e-07, -0.7934, 0.7071, -7.958e-08, -0.7071, 0.6088, -1.243e-07, -0.7934, 0.5, -9.948e-08, -0.866, 0.433, 0.5001, -0.7499, 0.5272, 0.5001, -0.687, 0.5272, 0.5001, -0.687, 0.433, 0.5001, -0.7499, 0.2499, 0.8661, -0.4329, 0.3043, 0.8661, -0.3966, 0.3043, 0.8661, -0.3966, 0.2499, 0.8661, -0.4329, -1.321e-05, 1.0, 2.481e-05, -1.685e-05, 1.0, 2.322e-05, -1.685e-05, 1.0, 2.322e-05, -1.321e-05, 1.0, 2.481e-05, -0.2499, 0.8661, 0.4329, -0.3043, 0.8661, 0.3966, -0.3043, 0.8661, 0.3966, -0.2499, 0.8661, 0.4329, -0.433, 0.5001, 0.75, -0.5272, 0.5001, 0.687, -0.5272, 0.5001, 0.687, -0.433, 0.5001, 0.75, -0.5, 4.868e-08, 0.866, -0.6088, 7.302e-08, 0.7934, -0.6088, 7.302e-08, 0.7934, -0.5, 4.868e-08, 0.866, -0.433, -0.5001, 0.75, -0.5272, -0.5001, 0.687, -0.5272, -0.5001, 0.687, -0.433, -0.5001, 0.75, -0.2499, -0.8661, 0.4329, -0.3043, -0.8661, 0.3966, -0.3043, -0.8661, 0.3966, -0.2499, -0.8661, 0.4329, -1.321e-05, -1.0, 2.486e-05, -1.683e-05, -1.0, 2.315e-05, -1.683e-05, -1.0, 2.315e-05, -1.321e-05, -1.0, 2.486e-05, 0.2499, -0.8661, -0.4329, 0.3043, -0.8661, -0.3966, 0.3043, -0.8661, -0.3966, 0.2499, -0.8661, -0.4329, 0.433, -0.5001, -0.7499, 0.5272, -0.5001, -0.687, 0.5272, -0.5001, -0.687, 0.433, -0.5001, -0.7499, 0.5, -9.948e-08, -0.866, 0.6088, -1.243e-07, -0.7934, 0.5, -9.948e-08, -0.866, 0.3827, -8.704e-07, -0.9239, 0.3314, 0.5001, -0.8001, 0.433, 0.5001, -0.7499, 0.433, 0.5001, -0.7499, 0.3314, 0.5001, -0.8001, 0.1913, 0.8661, -0.4618, 0.2499, 0.8661, -0.4329, 0.2499, 0.8661, -0.4329, 0.1913, 0.8661, -0.4618, -1.014e-05, 1.0, 2.697e-05, -1.321e-05, 1.0, 2.481e-05, -1.321e-05, 1.0, 2.481e-05, -1.014e-05, 1.0, 2.697e-05, -0.1913, 0.8661, 0.4619, -0.2499, 0.8661, 0.4329, -0.2499, 0.8661, 0.4329, -0.1913, 0.8661, 0.4619, -0.3314, 0.5001, 0.8, -0.433, 0.5001, 0.75, -0.433, 0.5001, 0.75, -0.3314, 0.5001, 0.8, -0.3827, -2.434e-08, 0.9239, -0.5, 4.868e-08, 0.866, -0.5, 4.868e-08, 0.866, -0.3827, -2.434e-08, 0.9239, -0.3314, -0.5001, 0.8, -0.433, -0.5001, 0.75, -0.433, -0.5001, 0.75, -0.3314, -0.5001, 0.8, -0.1913, -0.8661, 0.4619, -0.2499, -0.8661, 0.4329, -0.2499, -0.8661, 0.4329, -0.1913, -0.8661, 0.4619, 9.798e-06, -1.0, -2.115e-05, -1.321e-05, -1.0, 2.486e-05, -1.321e-05, -1.0, 2.486e-05, 9.798e-06, -1.0, -2.115e-05, 0.1913, -0.8661, -0.4618, 0.2499, -0.8661, -0.4329, 0.2499, -0.8661, -0.4329, 0.1913, -0.8661, -0.4618, 0.3314, -0.5001, -0.8001, 0.433, -0.5001, -0.7499, 0.433, -0.5001, -0.7499, 0.3314, -0.5001, -0.8001, 0.3827, -8.704e-07, -0.9239, 0.5, -9.948e-08, -0.866, 0.3827, -8.704e-07, -0.9239, 0.2588, -1.661e-06, -0.9659, 0.2241, 0.5001, -0.8365, 0.3314, 0.5001, -0.8001, 0.3314, 0.5001, -0.8001, 0.2241, 0.5001, -0.8365, 0.1294, 0.8661, -0.4829, 0.1913, 0.8661, -0.4618, 0.1913, 0.8661, -0.4618, 0.1294, 0.8661, -0.4829, -6.112e-06, 1.0, 2.621e-05, -1.014e-05, 1.0, 2.697e-05, -1.014e-05, 1.0, 2.697e-05, -6.112e-06, 1.0, 2.621e-05, -0.1294, 0.8661, 0.4828, -0.1913, 0.8661, 0.4619, -0.1913, 0.8661, 0.4619, -0.1294, 0.8661, 0.4828, -0.2241, 0.5001, 0.8365, -0.3314, 0.5001, 0.8, -0.3314, 0.5001, 0.8, -0.2241, 0.5001, 0.8365, -0.2588, 0.0, 0.9659, -0.3827, -2.434e-08, 0.9239, -0.3827, -2.434e-08, 0.9239, -0.2588, 0.0, 0.9659, -0.2241, -0.5001, 0.8364, -0.3314, -0.5001, 0.8, -0.3314, -0.5001, 0.8, -0.2241, -0.5001, 0.8364, -0.1294, -0.8661, 0.4828, -0.1913, -0.8661, 0.4619, -0.1913, -0.8661, 0.4619, -0.1294, -0.8661, 0.4828, -6.688e-06, -1.0, 2.87e-05, 9.798e-06, -1.0, -2.115e-05, 9.798e-06, -1.0, -2.115e-05, -6.688e-06, -1.0, 2.87e-05, 0.1294, -0.8661, -0.4829, 0.1913, -0.8661, -0.4618, 0.1913, -0.8661, -0.4618, 0.1294, -0.8661, -0.4829, 0.2241, -0.5001, -0.8365, 0.3314, -0.5001, -0.8001, 0.3314, -0.5001, -0.8001, 0.2241, -0.5001, -0.8365, 0.2588, -1.661e-06, -0.9659, 0.3827, -8.704e-07, -0.9239, 0.2588, -1.661e-06, -0.9659, 0.1305, -8.854e-07, -0.9914, 0.113, 0.5001, -0.8586, 0.2241, 0.5001, -0.8365, 0.2241, 0.5001, -0.8365, 0.113, 0.5001, -0.8586, 0.06525, 0.8661, -0.4956, 0.1294, 0.8661, -0.4829, 0.1294, 0.8661, -0.4829, 0.06525, 0.8661, -0.4956, -2.579e-06, 1.0, 2.756e-05, -6.112e-06, 1.0, 2.621e-05, -6.112e-06, 1.0, 2.621e-05, -2.579e-06, 1.0, 2.756e-05, -0.06525, 0.8661, 0.4956, -0.1294, 0.8661, 0.4828, -0.1294, 0.8661, 0.4828, -0.06525, 0.8661, 0.4956, -0.113, 0.5001, 0.8585, -0.2241, 0.5001, 0.8365, -0.2241, 0.5001, 0.8365, -0.113, 0.5001, 0.8585, -0.1305, 0.0, 0.9914, -0.2588, 0.0, 0.9659, -0.2588, 0.0, 0.9659, -0.1305, 0.0, 0.9914, -0.113, -0.5001, 0.8586, -0.2241, -0.5001, 0.8364, -0.2241, -0.5001, 0.8364, -0.113, -0.5001, 0.8586, -0.06525, -0.8661, 0.4956, -0.1294, -0.8661, 0.4828, -0.1294, -0.8661, 0.4828, -0.06525, -0.8661, 0.4956, -2.92e-06, -1.0, 2.712e-05, -6.688e-06, -1.0, 2.87e-05, -6.688e-06, -1.0, 2.87e-05, -2.92e-06, -1.0, 2.712e-05, 0.06525, -0.8661, -0.4956, 0.1294, -0.8661, -0.4829, 0.1294, -0.8661, -0.4829, 0.06525, -0.8661, -0.4956, 0.113, -0.5001, -0.8586, 0.2241, -0.5001, -0.8365, 0.2241, -0.5001, -0.8365, 0.113, -0.5001, -0.8586, 0.1305, -8.854e-07, -0.9914, 0.2588, -1.661e-06, -0.9659, 0.1305, -8.854e-07, -0.9914, 9.45e-08, -1.492e-08, -1.0, -4.925e-07, 0.5001, -0.866, 0.113, 0.5001, -0.8586, 0.113, 0.5001, -0.8586, -4.925e-07, 0.5001, -0.866, -6.617e-07, 0.8661, -0.4999, 0.06525, 0.8661, -0.4956, 0.06525, 0.8661, -0.4956, -6.617e-07, 0.8661, -0.4999, 9.244e-07, 1.0, 2.828e-05, -2.579e-06, 1.0, 2.756e-05, -2.579e-06, 1.0, 2.756e-05, 9.244e-07, 1.0, 2.828e-05, 6.638e-07, 0.8661, 0.4999, -0.06525, 0.8661, 0.4956, -0.06525, 0.8661, 0.4956, 6.638e-07, 0.8661, 0.4999, 3.813e-08, 0.5001, 0.866, -0.113, 0.5001, 0.8585, -0.113, 0.5001, 0.8585, 3.813e-08, 0.5001, 0.866, -3.188e-07, 0.0, 1.0, -0.1305, 0.0, 0.9914, -0.1305, 0.0, 0.9914, -3.188e-07, 0.0, 1.0, 3.529e-08, -0.5001, 0.866, -0.113, -0.5001, 0.8586, -0.113, -0.5001, 0.8586, 3.529e-08, -0.5001, 0.866, 6.595e-07, -0.8661, 0.4999, -0.06525, -0.8661, 0.4956, -0.06525, -0.8661, 0.4956, 6.595e-07, -0.8661, 0.4999, 9.243e-07, -1.0, 2.777e-05, -2.92e-06, -1.0, 2.712e-05, -2.92e-06, -1.0, 2.712e-05, 9.243e-07, -1.0, 2.777e-05, -6.148e-07, -0.8661, -0.4999, 0.06525, -0.8661, -0.4956, 0.06525, -0.8661, -0.4956, -6.148e-07, -0.8661, -0.4999, -4.944e-07, -0.5001, -0.866, 0.113, -0.5001, -0.8586, 0.113, -0.5001, -0.8586, -4.944e-07, -0.5001, -0.866, 9.45e-08, -1.492e-08, -1.0, 0.1305, -8.854e-07, -0.9914, 9.45e-08, -1.492e-08, -1.0, -0.1305, -8.854e-07, -0.9914, -0.113, 0.5001, -0.8586, -4.925e-07, 0.5001, -0.866, -4.925e-07, 0.5001, -0.866, -0.113, 0.5001, -0.8586, -0.06525, 0.8661, -0.4956, -6.617e-07, 0.8661, -0.4999, -6.617e-07, 0.8661, -0.4999, -0.06525, 0.8661, -0.4956, 4.381e-06, 1.0, 2.715e-05, 9.244e-07, 1.0, 2.828e-05, 9.244e-07, 1.0, 2.828e-05, 4.381e-06, 1.0, 2.715e-05, 0.06525, 0.8661, 0.4956, 6.638e-07, 0.8661, 0.4999, 6.638e-07, 0.8661, 0.4999, 0.06525, 0.8661, 0.4956, 0.113, 0.5001, 0.8585, 3.813e-08, 0.5001, 0.866, 3.813e-08, 0.5001, 0.866, 0.113, 0.5001, 0.8585, 0.1305, 9.736e-09, 0.9914, -3.188e-07, 0.0, 1.0, -3.188e-07, 0.0, 1.0, 0.1305, 9.736e-09, 0.9914, 0.113, -0.5001, 0.8585, 3.529e-08, -0.5001, 0.866, 3.529e-08, -0.5001, 0.866, 0.113, -0.5001, 0.8585, 0.06525, -0.8661, 0.4956, 6.595e-07, -0.8661, 0.4999, 6.595e-07, -0.8661, 0.4999, 0.06525, -0.8661, 0.4956, 4.624e-06, -1.0, 2.673e-05, 9.243e-07, -1.0, 2.777e-05, 9.243e-07, -1.0, 2.777e-05, 4.624e-06, -1.0, 2.673e-05, -0.06525, -0.8661, -0.4956, -6.148e-07, -0.8661, -0.4999, -6.148e-07, -0.8661, -0.4999, -0.06525, -0.8661, -0.4956, -0.113, -0.5001, -0.8586, -4.944e-07, -0.5001, -0.866, -4.944e-07, -0.5001, -0.866, -0.113, -0.5001, -0.8586, -0.1305, -8.854e-07, -0.9914, 9.45e-08, -1.492e-08, -1.0, -0.1305, -8.854e-07, -0.9914, -0.2588, -1.666e-06, -0.9659, -0.2241, 0.5001, -0.8365, -0.113, 0.5001, -0.8586, -0.113, 0.5001, -0.8586, -0.2241, 0.5001, -0.8365, -0.1294, 0.8661, -0.4829, -0.06525, 0.8661, -0.4956, -0.06525, 0.8661, -0.4956, -0.1294, 0.8661, -0.4829, 8.085e-06, 1.0, 2.612e-05, 4.381e-06, 1.0, 2.715e-05, 4.381e-06, 1.0, 2.715e-05, 8.085e-06, 1.0, 2.612e-05, 0.1294, 0.8661, 0.4828, 0.06525, 0.8661, 0.4956, 0.06525, 0.8661, 0.4956, 0.1294, 0.8661, 0.4828, 0.2241, 0.5001, 0.8365, 0.113, 0.5001, 0.8585, 0.113, 0.5001, 0.8585, 0.2241, 0.5001, 0.8365, 0.2588, 9.736e-09, 0.9659, 0.1305, 9.736e-09, 0.9914, 0.1305, 9.736e-09, 0.9914, 0.2588, 9.736e-09, 0.9659, 0.2241, -0.5001, 0.8365, 0.113, -0.5001, 0.8585, 0.113, -0.5001, 0.8585, 0.2241, -0.5001, 0.8365, 0.1294, -0.8661, 0.4828, 0.06525, -0.8661, 0.4956, 0.06525, -0.8661, 0.4956, 0.1294, -0.8661, 0.4828, 6.843e-06, -1.0, 2.911e-05, 4.624e-06, -1.0, 2.673e-05, 4.624e-06, -1.0, 2.673e-05, 6.843e-06, -1.0, 2.911e-05, -0.1294, -0.8661, -0.4829, -0.06525, -0.8661, -0.4956, -0.06525, -0.8661, -0.4956, -0.1294, -0.8661, -0.4829, -0.2241, -0.5001, -0.8365, -0.113, -0.5001, -0.8586, -0.113, -0.5001, -0.8586, -0.2241, -0.5001, -0.8365, -0.2588, -1.666e-06, -0.9659, -0.1305, -8.854e-07, -0.9914, -0.2588, -1.666e-06, -0.9659, -0.3827, -8.356e-07, -0.9239, -0.3314, 0.5001, -0.8001, -0.2241, 0.5001, -0.8365, -0.2241, 0.5001, -0.8365, -0.3314, 0.5001, -0.8001, -0.1913, 0.8661, -0.4618, -0.1294, 0.8661, -0.4829, -0.1294, 0.8661, -0.4829, -0.1913, 0.8661, -0.4618, -8.169e-06, 1.0, -2.224e-05, 8.085e-06, 1.0, 2.612e-05, 8.085e-06, 1.0, 2.612e-05, -8.169e-06, 1.0, -2.224e-05, 0.1913, 0.8661, 0.4618, 0.1294, 0.8661, 0.4828, 0.1294, 0.8661, 0.4828, 0.1913, 0.8661, 0.4618, 0.3314, 0.5001, 0.8, 0.2241, 0.5001, 0.8365, 0.2241, 0.5001, 0.8365, 0.3314, 0.5001, 0.8, 0.3827, 0.0, 0.9239, 0.2588, 9.736e-09, 0.9659, 0.2588, 9.736e-09, 0.9659, 0.3827, 0.0, 0.9239, 0.3314, -0.5001, 0.8, 0.2241, -0.5001, 0.8365, 0.2241, -0.5001, 0.8365, 0.3314, -0.5001, 0.8, 0.1913, -0.8661, 0.4619, 0.1294, -0.8661, 0.4828, 0.1294, -0.8661, 0.4828, 0.1913, -0.8661, 0.4619, -8.314e-06, -1.0, -2.238e-05, 6.843e-06, -1.0, 2.911e-05, 6.843e-06, -1.0, 2.911e-05, -8.314e-06, -1.0, -2.238e-05, -0.1913, -0.8661, -0.4618, -0.1294, -0.8661, -0.4829, -0.1294, -0.8661, -0.4829, -0.1913, -0.8661, -0.4618, -0.3314, -0.5001, -0.8001, -0.2241, -0.5001, -0.8365, -0.2241, -0.5001, -0.8365, -0.3314, -0.5001, -0.8001, -0.3827, -8.356e-07, -0.9239, -0.2588, -1.666e-06, -0.9659, -0.3827, -8.356e-07, -0.9239, -0.5, 9.45e-08, -0.866, -0.433, 0.5001, -0.7499, -0.3314, 0.5001, -0.8001, -0.3314, 0.5001, -0.8001, -0.433, 0.5001, -0.7499, -0.2499, 0.8661, -0.4329, -0.1913, 0.8661, -0.4618, -0.1913, 0.8661, -0.4618, -0.2499, 0.8661, -0.4329, 1.5e-05, 1.0, 2.44e-05, -8.169e-06, 1.0, -2.224e-05, -8.169e-06, 1.0, -2.224e-05, 1.5e-05, 1.0, 2.44e-05, 0.2499, 0.8661, 0.4329, 0.1913, 0.8661, 0.4618, 0.1913, 0.8661, 0.4618, 0.2499, 0.8661, 0.4329, 0.433, 0.5001, 0.75, 0.3314, 0.5001, 0.8, 0.3314, 0.5001, 0.8, 0.433, 0.5001, 0.75, 0.5, -4.381e-08, 0.866, 0.3827, 0.0, 0.9239, 0.3827, 0.0, 0.9239, 0.5, -4.381e-08, 0.866, 0.433, -0.5001, 0.75, 0.3314, -0.5001, 0.8, 0.3314, -0.5001, 0.8, 0.433, -0.5001, 0.75, 0.2499, -0.8661, 0.4329, 0.1913, -0.8661, 0.4619, 0.1913, -0.8661, 0.4619, 0.2499, -0.8661, 0.4329, 1.499e-05, -1.0, 2.442e-05, -8.314e-06, -1.0, -2.238e-05, -8.314e-06, -1.0, -2.238e-05, 1.499e-05, -1.0, 2.442e-05, -0.2499, -0.8661, -0.4329, -0.1913, -0.8661, -0.4618, -0.1913, -0.8661, -0.4618, -0.2499, -0.8661, -0.4329, -0.433, -0.5001, -0.7499, -0.3314, -0.5001, -0.8001, -0.3314, -0.5001, -0.8001, -0.433, -0.5001, -0.7499, -0.5, 9.45e-08, -0.866, -0.3827, -8.356e-07, -0.9239, -0.5, 9.45e-08, -0.866, -0.6088, 9.45e-08, -0.7934, -0.5272, 0.5001, -0.687, -0.433, 0.5001, -0.7499, -0.433, 0.5001, -0.7499, -0.5272, 0.5001, -0.687, -0.3043, 0.8661, -0.3966, -0.2499, 0.8661, -0.4329, -0.2499, 0.8661, -0.4329, -0.3043, 0.8661, -0.3966, 1.785e-05, 1.0, 2.171e-05, 1.5e-05, 1.0, 2.44e-05, 1.5e-05, 1.0, 2.44e-05, 1.785e-05, 1.0, 2.171e-05, 0.3043, 0.8661, 0.3966, 0.2499, 0.8661, 0.4329, 0.2499, 0.8661, 0.4329, 0.3043, 0.8661, 0.3966, 0.5272, 0.5001, 0.687, 0.433, 0.5001, 0.75, 0.433, 0.5001, 0.75, 0.5272, 0.5001, 0.687, 0.6088, -3.408e-08, 0.7934, 0.5, -4.381e-08, 0.866, 0.5, -4.381e-08, 0.866, 0.6088, -3.408e-08, 0.7934, 0.5272, -0.5001, 0.687, 0.433, -0.5001, 0.75, 0.433, -0.5001, 0.75, 0.5272, -0.5001, 0.687, 0.3043, -0.8661, 0.3966, 0.2499, -0.8661, 0.4329, 0.2499, -0.8661, 0.4329, 0.3043, -0.8661, 0.3966, 1.783e-05, -1.0, 2.174e-05, 1.499e-05, -1.0, 2.442e-05, 1.499e-05, -1.0, 2.442e-05, 1.783e-05, -1.0, 2.174e-05, -0.3043, -0.8661, -0.3966, -0.2499, -0.8661, -0.4329, -0.2499, -0.8661, -0.4329, -0.3043, -0.8661, -0.3966, -0.5272, -0.5001, -0.687, -0.433, -0.5001, -0.7499, -0.433, -0.5001, -0.7499, -0.5272, -0.5001, -0.687, -0.6088, 9.45e-08, -0.7934, -0.5, 9.45e-08, -0.866, -0.6088, 9.45e-08, -0.7934, -0.7071, -8.456e-08, -0.7071, -0.6123, 0.5001, -0.6123, -0.5272, 0.5001, -0.687, -0.5272, 0.5001, -0.687, -0.6123, 0.5001, -0.6123, -0.3535, 0.8661, -0.3535, -0.3043, 0.8661, -0.3966, -0.3043, 0.8661, -0.3966, -0.3535, 0.8661, -0.3535, 2.051e-05, 1.0, 1.917e-05, 1.785e-05, 1.0, 2.171e-05, 1.785e-05, 1.0, 2.171e-05, 2.051e-05, 1.0, 1.917e-05, 0.3535, 0.8661, 0.3535, 0.3043, 0.8661, 0.3966, 0.3043, 0.8661, 0.3966, 0.3535, 0.8661, 0.3535, 0.6123, 0.5001, 0.6123, 0.5272, 0.5001, 0.687, 0.5272, 0.5001, 0.687, 0.6123, 0.5001, 0.6123, 0.7071, 0.0, 0.7071, 0.6088, -3.408e-08, 0.7934, 0.6088, -3.408e-08, 0.7934, 0.7071, 0.0, 0.7071, 0.6123, -0.5001, 0.6123, 0.5272, -0.5001, 0.687, 0.5272, -0.5001, 0.687, 0.6123, -0.5001, 0.6123, 0.3535, -0.8661, 0.3535, 0.3043, -0.8661, 0.3966, 0.3043, -0.8661, 0.3966, 0.3535, -0.8661, 0.3535, 2.164e-05, -1.0, 2.022e-05, 1.783e-05, -1.0, 2.174e-05, 1.783e-05, -1.0, 2.174e-05, 2.164e-05, -1.0, 2.022e-05, -0.3535, -0.8661, -0.3535, -0.3043, -0.8661, -0.3966, -0.3043, -0.8661, -0.3966, -0.3535, -0.8661, -0.3535, -0.6123, -0.5001, -0.6123, -0.5272, -0.5001, -0.687, -0.5272, -0.5001, -0.687, -0.6123, -0.5001, -0.6123, -0.7071, -8.456e-08, -0.7071, -0.6088, 9.45e-08, -0.7934, -0.7071, -8.456e-08, -0.7071, -0.7934, -8.456e-08, -0.6088, -0.687, 0.5001, -0.5272, -0.6123, 0.5001, -0.6123, -0.6123, 0.5001, -0.6123, -0.687, 0.5001, -0.5272, -0.3966, 0.8661, -0.3043, -0.3535, 0.8661, -0.3535, -0.3535, 0.8661, -0.3535, -0.3966, 0.8661, -0.3043, 2.326e-05, 1.0, 1.666e-05, 2.051e-05, 1.0, 1.917e-05, 2.051e-05, 1.0, 1.917e-05, 2.326e-05, 1.0, 1.666e-05, 0.3966, 0.8661, 0.3043, 0.3535, 0.8661, 0.3535, 0.3535, 0.8661, 0.3535, 0.3966, 0.8661, 0.3043, 0.687, 0.5001, 0.5272, 0.6123, 0.5001, 0.6123, 0.6123, 0.5001, 0.6123, 0.687, 0.5001, 0.5272, 0.7934, -6.328e-08, 0.6088, 0.7071, 0.0, 0.7071, 0.7071, 0.0, 0.7071, 0.7934, -6.328e-08, 0.6088, 0.687, -0.5001, 0.5272, 0.6123, -0.5001, 0.6123, 0.6123, -0.5001, 0.6123, 0.687, -0.5001, 0.5272, 0.3966, -0.8661, 0.3043, 0.3535, -0.8661, 0.3535, 0.3535, -0.8661, 0.3535, 0.3966, -0.8661, 0.3043, 2.311e-05, -1.0, 1.657e-05, 2.164e-05, -1.0, 2.022e-05, 2.164e-05, -1.0, 2.022e-05, 2.311e-05, -1.0, 1.657e-05, -0.3966, -0.8661, -0.3043, -0.3535, -0.8661, -0.3535, -0.3535, -0.8661, -0.3535, -0.3966, -0.8661, -0.3043, -0.687, -0.5001, -0.5272, -0.6123, -0.5001, -0.6123, -0.6123, -0.5001, -0.6123, -0.687, -0.5001, -0.5272, -0.7934, -8.456e-08, -0.6088, -0.7071, -8.456e-08, -0.7071, -0.7934, -8.456e-08, -0.6088, -0.866, 0.0, -0.5, -0.7499, 0.5001, -0.433, -0.687, 0.5001, -0.5272, -0.687, 0.5001, -0.5272, -0.7499, 0.5001, -0.433, -0.4329, 0.8661, -0.2499, -0.3966, 0.8661, -0.3043, -0.3966, 0.8661, -0.3043, -0.4329, 0.8661, -0.2499, 2.395e-05, 1.0, 1.5e-05, 2.326e-05, 1.0, 1.666e-05, 2.326e-05, 1.0, 1.666e-05, 2.395e-05, 1.0, 1.5e-05, 0.4329, 0.8661, 0.2499, 0.3966, 0.8661, 0.3043, 0.3966, 0.8661, 0.3043, 0.4329, 0.8661, 0.2499, 0.75, 0.5001, 0.433, 0.687, 0.5001, 0.5272, 0.687, 0.5001, 0.5272, 0.75, 0.5001, 0.433, 0.866, -6.815e-08, 0.5, 0.7934, -6.328e-08, 0.6088, 0.7934, -6.328e-08, 0.6088, 0.866, -6.815e-08, 0.5, 0.75, -0.5001, 0.433, 0.687, -0.5001, 0.5272, 0.687, -0.5001, 0.5272, 0.75, -0.5001, 0.433, 0.4329, -0.8661, 0.2499, 0.3966, -0.8661, 0.3043, 0.3966, -0.8661, 0.3043, 0.4329, -0.8661, 0.2499, 2.395e-05, -1.0, 1.499e-05, 2.311e-05, -1.0, 1.657e-05, 2.311e-05, -1.0, 1.657e-05, 2.395e-05, -1.0, 1.499e-05, -0.4329, -0.8661, -0.2499, -0.3966, -0.8661, -0.3043, -0.3966, -0.8661, -0.3043, -0.4329, -0.8661, -0.2499, -0.7499, -0.5002, -0.433, -0.687, -0.5001, -0.5272, -0.687, -0.5001, -0.5272, -0.7499, -0.5002, -0.433, -0.866, 0.0, -0.5, -0.7934, -8.456e-08, -0.6088, -0.866, 0.0, -0.5, -0.9239, 0.0, -0.3827, -0.8001, 0.5001, -0.3314, -0.7499, 0.5001, -0.433, -0.7499, 0.5001, -0.433, -0.8001, 0.5001, -0.3314, -0.4618, 0.8661, -0.1913, -0.4329, 0.8661, -0.2499, -0.4329, 0.8661, -0.2499, -0.4618, 0.8661, -0.1913, -2.18e-05, 1.0, -8.025e-06, 2.395e-05, 1.0, 1.5e-05, 2.395e-05, 1.0, 1.5e-05, -2.18e-05, 1.0, -8.025e-06, 0.4619, 0.8661, 0.1913, 0.4329, 0.8661, 0.2499, 0.4329, 0.8661, 0.2499, 0.4619, 0.8661, 0.1913, 0.8, 0.5001, 0.3314, 0.75, 0.5001, 0.433, 0.75, 0.5001, 0.433, 0.8, 0.5001, 0.3314, 0.9239, 0.0, 0.3827, 0.866, -6.815e-08, 0.5, 0.866, -6.815e-08, 0.5, 0.9239, 0.0, 0.3827, 0.8, -0.5001, 0.3314, 0.75, -0.5001, 0.433, 0.75, -0.5001, 0.433, 0.8, -0.5001, 0.3314, 0.4619, -0.8661, 0.1913, 0.4329, -0.8661, 0.2499, 0.4329, -0.8661, 0.2499, 0.4619, -0.8661, 0.1913, -2.176e-05, -1.0, -8.035e-06, 2.395e-05, -1.0, 1.499e-05, 2.395e-05, -1.0, 1.499e-05, -2.176e-05, -1.0, -8.035e-06, -0.4618, -0.8661, -0.1913, -0.4329, -0.8661, -0.2499, -0.4329, -0.8661, -0.2499, -0.4618, -0.8661, -0.1913, -0.8001, -0.5001, -0.3314, -0.7499, -0.5002, -0.433, -0.7499, -0.5002, -0.433, -0.8001, -0.5001, -0.3314, -0.9239, 0.0, -0.3827, -0.866, 0.0, -0.5, -0.9239, 0.0, -0.3827, -0.9659, 0.0, -0.2588, -0.8365, 0.5001, -0.2241, -0.8001, 0.5001, -0.3314, -0.8001, 0.5001, -0.3314, -0.8365, 0.5001, -0.2241, -0.4829, 0.8661, -0.1294, -0.4618, 0.8661, -0.1913, -0.4618, 0.8661, -0.1913, -0.4829, 0.8661, -0.1294, -2.232e-05, 1.0, -6.814e-06, -2.18e-05, 1.0, -8.025e-06, -2.18e-05, 1.0, -8.025e-06, -2.232e-05, 1.0, -6.814e-06, 0.4828, 0.8661, 0.1294, 0.4619, 0.8661, 0.1913, 0.4619, 0.8661, 0.1913, 0.4828, 0.8661, 0.1294, 0.8364, 0.5001, 0.2241, 0.8, 0.5001, 0.3314, 0.8, 0.5001, 0.3314, 0.8364, 0.5001, 0.2241, 0.9659, 0.0, 0.2588, 0.9239, 0.0, 0.3827, 0.9239, 0.0, 0.3827, 0.9659, 0.0, 0.2588, 0.8364, -0.5001, 0.2241, 0.8, -0.5001, 0.3314, 0.8, -0.5001, 0.3314, 0.8364, -0.5001, 0.2241, 0.4828, -0.8661, 0.1294, 0.4619, -0.8661, 0.1913, 0.4619, -0.8661, 0.1913, 0.4828, -0.8661, 0.1294, -2.229e-05, -1.0, -6.905e-06, -2.176e-05, -1.0, -8.035e-06, -2.176e-05, -1.0, -8.035e-06, -2.229e-05, -1.0, -6.905e-06, -0.4829, -0.8661, -0.1294, -0.4618, -0.8661, -0.1913, -0.4618, -0.8661, -0.1913, -0.4829, -0.8661, -0.1294, -0.8365, -0.5001, -0.2241, -0.8001, -0.5001, -0.3314, -0.8001, -0.5001, -0.3314, -0.8365, -0.5001, -0.2241, -0.9659, 0.0, -0.2588, -0.9239, 0.0, -0.3827, -0.9659, 0.0, -0.2588, -0.9914, 0.0, -0.1305, -0.8586, 0.5001, -0.113, -0.8365, 0.5001, -0.2241, -0.8365, 0.5001, -0.2241, -0.8586, 0.5001, -0.113, -0.4956, 0.8661, -0.06525, -0.4829, 0.8661, -0.1294, -0.4829, 0.8661, -0.1294, -0.4956, 0.8661, -0.06525, -2.271e-05, 1.0, -3.758e-06, -2.232e-05, 1.0, -6.814e-06, -2.232e-05, 1.0, -6.814e-06, -2.271e-05, 1.0, -3.758e-06, 0.4956, 0.8661, 0.06525, 0.4828, 0.8661, 0.1294, 0.4828, 0.8661, 0.1294, 0.4956, 0.8661, 0.06525, 0.8585, 0.5001, 0.113, 0.8364, 0.5001, 0.2241, 0.8364, 0.5001, 0.2241, 0.8585, 0.5001, 0.113, 0.9914, -4.868e-09, 0.1305, 0.9659, 0.0, 0.2588, 0.9659, 0.0, 0.2588, 0.9914, -4.868e-09, 0.1305, 0.8585, -0.5001, 0.113, 0.8364, -0.5001, 0.2241, 0.8364, -0.5001, 0.2241, 0.8585, -0.5001, 0.113, 0.4956, -0.8661, 0.06525, 0.4828, -0.8661, 0.1294, 0.4828, -0.8661, 0.1294, 0.4956, -0.8661, 0.06525, -2.272e-05, -1.0, -3.803e-06, -2.229e-05, -1.0, -6.905e-06, -2.229e-05, -1.0, -6.905e-06, -2.272e-05, -1.0, -3.803e-06, -0.4956, -0.8661, -0.06525, -0.4829, -0.8661, -0.1294, -0.4829, -0.8661, -0.1294, -0.4956, -0.8661, -0.06525, -0.8586, -0.5001, -0.113, -0.8365, -0.5001, -0.2241, -0.8365, -0.5001, -0.2241, -0.8586, -0.5001, -0.113, -0.9914, 0.0, -0.1305, -0.9659, 0.0, -0.2588, -0.9914, 0.0, -0.1305, -1.0, 0.0, -1.293e-07, -0.866, 0.5001, -5.635e-07, -0.8586, 0.5001, -0.113, -0.8586, 0.5001, -0.113, -0.866, 0.5001, -5.635e-07, -0.4999, 0.8661, 5.907e-07, -0.4956, 0.8661, -0.06525, -0.4956, 0.8661, -0.06525, -0.4999, 0.8661, 5.907e-07, 2.921e-05, 1.0, -9.142e-07, -2.271e-05, 1.0, -3.758e-06, -2.271e-05, 1.0, -3.758e-06, 2.921e-05, 1.0, -9.142e-07, 0.4999, 0.8661, -7.077e-07, 0.4956, 0.8661, 0.06525, 0.4956, 0.8661, 0.06525, 0.4999, 0.8661, -7.077e-07, 0.866, 0.5001, 9.226e-09, 0.8585, 0.5001, 0.113, 0.8585, 0.5001, 0.113, 0.866, 0.5001, 9.226e-09, 1.0, 0.0, 3.809e-07, 0.9914, -4.868e-09, 0.1305, 0.9914, -4.868e-09, 0.1305, 1.0, 0.0, 3.809e-07, 0.866, -0.5001, 1.736e-08, 0.8585, -0.5001, 0.113, 0.8585, -0.5001, 0.113, 0.866, -0.5001, 1.736e-08, 0.4999, -0.8661, -7.046e-07, 0.4956, -0.8661, 0.06525, 0.4956, -0.8661, 0.06525, 0.4999, -0.8661, -7.046e-07, 2.92e-05, -1.0, -8.847e-07, -2.272e-05, -1.0, -3.803e-06, -2.272e-05, -1.0, -3.803e-06, 2.92e-05, -1.0, -8.847e-07, -0.4999, -0.8661, 6.214e-07, -0.4956, -0.8661, -0.06525, -0.4956, -0.8661, -0.06525, -0.4999, -0.8661, 6.214e-07, -0.866, -0.5001, 4.805e-07, -0.8586, -0.5001, -0.113, -0.8586, -0.5001, -0.113, -0.866, -0.5001, 4.805e-07, -1.0, 0.0, -1.293e-07, -0.9914, 0.0, -0.1305, -1.0, 0.0, -1.293e-07, -0.9914, 0.0, 0.1305, -0.8586, 0.5001, 0.113, -0.866, 0.5001, -5.635e-07, -0.866, 0.5001, -5.635e-07, -0.8586, 0.5001, 0.113, -0.4956, 0.8661, 0.06525, -0.4999, 0.8661, 5.907e-07, -0.4999, 0.8661, 5.907e-07, -0.4956, 0.8661, 0.06525, 2.867e-05, 1.0, -2.777e-06, 2.921e-05, 1.0, -9.142e-07, 2.921e-05, 1.0, -9.142e-07, 2.867e-05, 1.0, -2.777e-06, 0.4956, 0.8661, -0.06525, 0.4999, 0.8661, -7.077e-07, 0.4999, 0.8661, -7.077e-07, 0.4956, 0.8661, -0.06525, 0.8585, 0.5001, -0.113, 0.866, 0.5001, 9.226e-09, 0.866, 0.5001, 9.226e-09, 0.8585, 0.5001, -0.113, 0.9914, 4.868e-09, -0.1305, 1.0, 0.0, 3.809e-07, 1.0, 0.0, 3.809e-07, 0.9914, 4.868e-09, -0.1305, 0.8585, -0.5001, -0.113, 0.866, -0.5001, 1.736e-08, 0.866, -0.5001, 1.736e-08, 0.8585, -0.5001, -0.113, 0.4956, -0.8661, -0.06525, 0.4999, -0.8661, -7.046e-07, 0.4999, -0.8661, -7.046e-07, 0.4956, -0.8661, -0.06525, -2.283e-05, -1.0, 4.046e-06, 2.92e-05, -1.0, -8.847e-07, 2.92e-05, -1.0, -8.847e-07, -2.283e-05, -1.0, 4.046e-06, -0.4956, -0.8661, 0.06525, -0.4999, -0.8661, 6.214e-07, -0.4999, -0.8661, 6.214e-07, -0.4956, -0.8661, 0.06525, -0.8586, -0.5001, 0.113, -0.866, -0.5001, 4.805e-07, -0.866, -0.5001, 4.805e-07, -0.8586, -0.5001, 0.113, -0.9914, 0.0, 0.1305, -1.0, 0.0, -1.293e-07, -0.9914, 0.0, 0.1305, -0.9659, 0.0, 0.2588, -0.8365, 0.5001, 0.2241, -0.8586, 0.5001, 0.113, -0.8586, 0.5001, 0.113, -0.8365, 0.5001, 0.2241, -0.4829, 0.8661, 0.1294, -0.4956, 0.8661, 0.06525, -0.4956, 0.8661, 0.06525, -0.4829, 0.8661, 0.1294, 2.834e-05, 1.0, -6.543e-06, 2.867e-05, 1.0, -2.777e-06, 2.867e-05, 1.0, -2.777e-06, 2.834e-05, 1.0, -6.543e-06, 0.4828, 0.8661, -0.1294, 0.4956, 0.8661, -0.06525, 0.4956, 0.8661, -0.06525, 0.4828, 0.8661, -0.1294, 0.8364, 0.5001, -0.2241, 0.8585, 0.5001, -0.113, 0.8585, 0.5001, -0.113, 0.8364, 0.5001, -0.2241, 0.9659, 4.868e-09, -0.2588, 0.9914, 4.868e-09, -0.1305, 0.9914, 4.868e-09, -0.1305, 0.9659, 4.868e-09, -0.2588, 0.8364, -0.5001, -0.2241, 0.8585, -0.5001, -0.113, 0.8585, -0.5001, -0.113, 0.8364, -0.5001, -0.2241, 0.4828, -0.8661, -0.1294, 0.4956, -0.8661, -0.06525, 0.4956, -0.8661, -0.06525, 0.4828, -0.8661, -0.1294, 2.78e-05, -1.0, -8.526e-06, -2.283e-05, -1.0, 4.046e-06, -2.283e-05, -1.0, 4.046e-06, 2.78e-05, -1.0, -8.526e-06, -0.4829, -0.8661, 0.1294, -0.4956, -0.8661, 0.06525, -0.4956, -0.8661, 0.06525, -0.4829, -0.8661, 0.1294, -0.8365, -0.5001, 0.2241, -0.8586, -0.5001, 0.113, -0.8586, -0.5001, 0.113, -0.8365, -0.5001, 0.2241, -0.9659, 0.0, 0.2588, -0.9914, 0.0, 0.1305, -0.9659, 0.0, 0.2588, -0.9239, 0.0, 0.3827, -0.8001, 0.5001, 0.3314, -0.8365, 0.5001, 0.2241, -0.8365, 0.5001, 0.2241, -0.8001, 0.5001, 0.3314, -0.4618, 0.8661, 0.1913, -0.4829, 0.8661, 0.1294, -0.4829, 0.8661, 0.1294, -0.4618, 0.8661, 0.1913, 2.563e-05, 1.0, -1.128e-05, 2.834e-05, 1.0, -6.543e-06, 2.834e-05, 1.0, -6.543e-06, 2.563e-05, 1.0, -1.128e-05, 0.4619, 0.8661, -0.1913, 0.4828, 0.8661, -0.1294, 0.4828, 0.8661, -0.1294, 0.4619, 0.8661, -0.1913, 0.8, 0.5001, -0.3314, 0.8364, 0.5001, -0.2241, 0.8364, 0.5001, -0.2241, 0.8, 0.5001, -0.3314, 0.9239, 4.868e-09, -0.3827, 0.9659, 4.868e-09, -0.2588, 0.9659, 4.868e-09, -0.2588, 0.9239, 4.868e-09, -0.3827, 0.8, -0.5001, -0.3314, 0.8364, -0.5001, -0.2241, 0.8364, -0.5001, -0.2241, 0.8, -0.5001, -0.3314, 0.4619, -0.8661, -0.1913, 0.4828, -0.8661, -0.1294, 0.4828, -0.8661, -0.1294, 0.4619, -0.8661, -0.1913, -2.234e-05, -1.0, 8.595e-06, 2.78e-05, -1.0, -8.526e-06, 2.78e-05, -1.0, -8.526e-06, -2.234e-05, -1.0, 8.595e-06, -0.4618, -0.8661, 0.1913, -0.4829, -0.8661, 0.1294, -0.4829, -0.8661, 0.1294, -0.4618, -0.8661, 0.1913, -0.8001, -0.5001, 0.3314, -0.8365, -0.5001, 0.2241, -0.8365, -0.5001, 0.2241, -0.8001, -0.5001, 0.3314, -0.9239, 0.0, 0.3827, -0.9659, 0.0, 0.2588, -0.9239, 0.0, 0.3827, -0.866, 0.0, 0.5, -0.7499, 0.5002, 0.433, -0.8001, 0.5001, 0.3314, -0.8001, 0.5001, 0.3314, -0.7499, 0.5002, 0.433, -0.4329, 0.8661, 0.2499, -0.4618, 0.8661, 0.1913, -0.4618, 0.8661, 0.1913, -0.4329, 0.8661, 0.2499, 2.44e-05, 1.0, -1.498e-05, 2.563e-05, 1.0, -1.128e-05, 2.563e-05, 1.0, -1.128e-05, 2.44e-05, 1.0, -1.498e-05, 0.4329, 0.8661, -0.2499, 0.4619, 0.8661, -0.1913, 0.4619, 0.8661, -0.1913, 0.4329, 0.8661, -0.2499, 0.75, 0.5001, -0.433, 0.8, 0.5001, -0.3314, 0.8, 0.5001, -0.3314, 0.75, 0.5001, -0.433, 0.866, 6.815e-08, -0.5, 0.9239, 4.868e-09, -0.3827, 0.9239, 4.868e-09, -0.3827, 0.866, 6.815e-08, -0.5, 0.75, -0.5001, -0.433, 0.8, -0.5001, -0.3314, 0.8, -0.5001, -0.3314, 0.75, -0.5001, -0.433, 0.4329, -0.8661, -0.2499, 0.4619, -0.8661, -0.1913, 0.4619, -0.8661, -0.1913, 0.4329, -0.8661, -0.2499, 2.444e-05, -1.0, -1.502e-05, -2.234e-05, -1.0, 8.595e-06, -2.234e-05, -1.0, 8.595e-06, 2.444e-05, -1.0, -1.502e-05, -0.4329, -0.8661, 0.2499, -0.4618, -0.8661, 0.1913, -0.4618, -0.8661, 0.1913, -0.4329, -0.8661, 0.2499, -0.7499, -0.5001, 0.433, -0.8001, -0.5001, 0.3314, -0.8001, -0.5001, 0.3314, -0.7499, -0.5001, 0.433, -0.866, 0.0, 0.5, -0.9239, 0.0, 0.3827, -0.866, 0.0, 0.5, -0.7934, 0.0, 0.6088, -0.687, 0.5001, 0.5272, -0.7499, 0.5002, 0.433, -0.7499, 0.5002, 0.433, -0.687, 0.5001, 0.5272, -0.3966, 0.8661, 0.3043, -0.4329, 0.8661, 0.2499, -0.4329, 0.8661, 0.2499, -0.3966, 0.8661, 0.3043, 2.31e-05, 1.0, -1.756e-05, 2.44e-05, 1.0, -1.498e-05, 2.44e-05, 1.0, -1.498e-05, 2.31e-05, 1.0, -1.756e-05, 0.3966, 0.8661, -0.3043, 0.4329, 0.8661, -0.2499, 0.4329, 0.8661, -0.2499, 0.3966, 0.8661, -0.3043, 0.687, 0.5001, -0.5272, 0.75, 0.5001, -0.433, 0.75, 0.5001, -0.433, 0.687, 0.5001, -0.5272, 0.7934, 1.46e-07, -0.6088, 0.866, 6.815e-08, -0.5, 0.866, 6.815e-08, -0.5, 0.7934, 1.46e-07, -0.6088, 0.687, -0.5001, -0.5272, 0.75, -0.5001, -0.433, 0.75, -0.5001, -0.433, 0.687, -0.5001, -0.5272, 0.3966, -0.8661, -0.3043, 0.4329, -0.8661, -0.2499, 0.4329, -0.8661, -0.2499, 0.3966, -0.8661, -0.3043, 2.181e-05, -1.0, -1.79e-05, 2.444e-05, -1.0, -1.502e-05, 2.444e-05, -1.0, -1.502e-05, 2.181e-05, -1.0, -1.79e-05, -0.3966, -0.8661, 0.3043, -0.4329, -0.8661, 0.2499, -0.4329, -0.8661, 0.2499, -0.3966, -0.8661, 0.3043, -0.687, -0.5001, 0.5272, -0.7499, -0.5001, 0.433, -0.7499, -0.5001, 0.433, -0.687, -0.5001, 0.5272, -0.7934, 0.0, 0.6088, -0.866, 0.0, 0.5, -0.7934, 0.0, 0.6088, -0.7071, 0.0, 0.7071, -0.6123, 0.5001, 0.6123, -0.687, 0.5001, 0.5272, -0.687, 0.5001, 0.5272, -0.6123, 0.5001, 0.6123, -0.3535, 0.8661, 0.3535, -0.3966, 0.8661, 0.3043, -0.3966, 0.8661, 0.3043, -0.3535, 0.8661, 0.3535, 2.297e-05, 1.0, -2.163e-05, 2.31e-05, 1.0, -1.756e-05, 2.31e-05, 1.0, -1.756e-05, 2.297e-05, 1.0, -2.163e-05, 0.3535, 0.8661, -0.3535, 0.3966, 0.8661, -0.3043, 0.3966, 0.8661, -0.3043, 0.3535, 0.8661, -0.3535, 0.6123, 0.5001, -0.6123, 0.687, 0.5001, -0.5272, 0.687, 0.5001, -0.5272, 0.6123, 0.5001, -0.6123, 0.7071, 4.868e-09, -0.7071, 0.7934, 1.46e-07, -0.6088, 0.7934, 1.46e-07, -0.6088, 0.7071, 4.868e-09, -0.7071, 0.6123, -0.5001, -0.6123, 0.687, -0.5001, -0.5272, 0.687, -0.5001, -0.5272, 0.6123, -0.5001, -0.6123, 0.3535, -0.8661, -0.3535, 0.3966, -0.8661, -0.3043, 0.3966, -0.8661, -0.3043, 0.3535, -0.8661, -0.3535, 2.007e-05, -1.0, -2.155e-05, 2.181e-05, -1.0, -1.79e-05, 2.181e-05, -1.0, -1.79e-05, 2.007e-05, -1.0, -2.155e-05, -0.3535, -0.8661, 0.3535, -0.3966, -0.8661, 0.3043, -0.3966, -0.8661, 0.3043, -0.3535, -0.8661, 0.3535, -0.6123, -0.5001, 0.6123, -0.687, -0.5001, 0.5272, -0.687, -0.5001, 0.5272, -0.6123, -0.5001, 0.6123, -0.7071, 0.0, 0.7071, -0.7934, 0.0, 0.6088, -0.7071, 0.0, 0.7071, -0.6088, -4.476e-08, 0.7934, -0.5271, 0.5002, 0.687, -0.6123, 0.5001, 0.6123, -0.6123, 0.5001, 0.6123, -0.5271, 0.5002, 0.687, -0.3043, 0.8661, 0.3966, -0.3535, 0.8661, 0.3535, -0.3535, 0.8661, 0.3535, -0.3043, 0.8661, 0.3966, 1.766e-05, 1.0, -2.26e-05, 2.297e-05, 1.0, -2.163e-05, 2.297e-05, 1.0, -2.163e-05, 1.766e-05, 1.0, -2.26e-05, 0.3043, 0.8661, -0.3966, 0.3535, 0.8661, -0.3535, 0.3535, 0.8661, -0.3535, 0.3043, 0.8661, -0.3966, 0.5272, 0.5001, -0.687, 0.6123, 0.5001, -0.6123, 0.6123, 0.5001, -0.6123, 0.5272, 0.5001, -0.687, 0.6088, -6.815e-08, -0.7934, 0.7071, 4.868e-09, -0.7071, 0.7071, 4.868e-09, -0.7071, 0.6088, -6.815e-08, -0.7934, 0.5272, -0.5001, -0.687, 0.6123, -0.5001, -0.6123, 0.6123, -0.5001, -0.6123, 0.5272, -0.5001, -0.687, 0.3043, -0.8661, -0.3966, 0.3535, -0.8661, -0.3535, 0.3535, -0.8661, -0.3535, 0.3043, -0.8661, -0.3966, 1.617e-05, -1.0, -2.252e-05, 2.007e-05, -1.0, -2.155e-05, 2.007e-05, -1.0, -2.155e-05, 1.617e-05, -1.0, -2.252e-05, -0.3043, -0.8661, 0.3966, -0.3535, -0.8661, 0.3535, -0.3535, -0.8661, 0.3535, -0.3043, -0.8661, 0.3966, -0.5272, -0.5001, 0.687, -0.6123, -0.5001, 0.6123, -0.6123, -0.5001, 0.6123, -0.5272, -0.5001, 0.687, -0.6088, -4.476e-08, 0.7934, -0.7071, 0.0, 0.7071, -0.6088, -4.476e-08, 0.7934, -0.5, -4.476e-08, 0.866, -0.433, 0.5001, 0.7499, -0.5271, 0.5002, 0.687, -0.5271, 0.5002, 0.687, -0.433, 0.5001, 0.7499, -0.2499, 0.8661, 0.4329, -0.3043, 0.8661, 0.3966, -0.3043, 0.8661, 0.3966, -0.2499, 0.8661, 0.4329, 1.501e-05, 1.0, -2.575e-05, 1.766e-05, 1.0, -2.26e-05, 1.766e-05, 1.0, -2.26e-05, 1.501e-05, 1.0, -2.575e-05, 0.2499, 0.8661, -0.4329, 0.3043, 0.8661, -0.3966, 0.3043, 0.8661, -0.3966, 0.2499, 0.8661, -0.4329, 0.433, 0.5001, -0.75, 0.5272, 0.5001, -0.687, 0.5272, 0.5001, -0.687, 0.433, 0.5001, -0.75, 0.5, 0.0, -0.866, 0.6088, -6.815e-08, -0.7934, 0.6088, -6.815e-08, -0.7934, 0.5, 0.0, -0.866, 0.433, -0.5001, -0.7499, 0.5272, -0.5001, -0.687, 0.5272, -0.5001, -0.687, 0.433, -0.5001, -0.7499, 0.2499, -0.8661, -0.4329, 0.3043, -0.8661, -0.3966, 0.3043, -0.8661, -0.3966, 0.2499, -0.8661, -0.4329, 1.344e-05, -1.0, -2.511e-05, 1.617e-05, -1.0, -2.252e-05, 1.617e-05, -1.0, -2.252e-05, 1.344e-05, -1.0, -2.511e-05, -0.2499, -0.8661, 0.4329, -0.3043, -0.8661, 0.3966, -0.3043, -0.8661, 0.3966, -0.2499, -0.8661, 0.4329, -0.433, -0.5002, 0.7499, -0.5272, -0.5001, 0.687, -0.5272, -0.5001, 0.687, -0.433, -0.5002, 0.7499, -0.5, -4.476e-08, 0.866, -0.6088, -4.476e-08, 0.7934, -0.5, -4.476e-08, 0.866, -0.3827, 2.487e-08, 0.9239, -0.3314, 0.5001, 0.8001, -0.433, 0.5001, 0.7499, -0.433, 0.5001, 0.7499, -0.3314, 0.5001, 0.8001, -0.1913, 0.8661, 0.4618, -0.2499, 0.8661, 0.4329, -0.2499, 0.8661, 0.4329, -0.1913, 0.8661, 0.4618, 1.217e-05, 1.0, -2.754e-05, 1.501e-05, 1.0, -2.575e-05, 1.501e-05, 1.0, -2.575e-05, 1.217e-05, 1.0, -2.754e-05, 0.1913, 0.8661, -0.4618, 0.2499, 0.8661, -0.4329, 0.2499, 0.8661, -0.4329, 0.1913, 0.8661, -0.4618, 0.3314, 0.5001, -0.8, 0.433, 0.5001, -0.75, 0.433, 0.5001, -0.75, 0.3314, 0.5001, -0.8, 0.3827, 4.868e-09, -0.9239, 0.5, 0.0, -0.866, 0.5, 0.0, -0.866, 0.3827, 4.868e-09, -0.9239, 0.3314, -0.5001, -0.8, 0.433, -0.5001, -0.7499, 0.433, -0.5001, -0.7499, 0.3314, -0.5001, -0.8, 0.1913, -0.8661, -0.4619, 0.2499, -0.8661, -0.4329, 0.2499, -0.8661, -0.4329, 0.1913, -0.8661, -0.4619, -8.325e-06, -1.0, 2.252e-05, 1.344e-05, -1.0, -2.511e-05, 1.344e-05, -1.0, -2.511e-05, -8.325e-06, -1.0, 2.252e-05, -0.1913, -0.8661, 0.4618, -0.2499, -0.8661, 0.4329, -0.2499, -0.8661, 0.4329, -0.1913, -0.8661, 0.4618, -0.3314, -0.5001, 0.8001, -0.433, -0.5002, 0.7499, -0.433, -0.5002, 0.7499, -0.3314, -0.5001, 0.8001, -0.3827, 2.487e-08, 0.9239, -0.5, -4.476e-08, 0.866, -0.3827, 2.487e-08, 0.9239, -0.2588, 1.99e-08, 0.9659, -0.2241, 0.5001, 0.8365, -0.3314, 0.5001, 0.8001, -0.3314, 0.5001, 0.8001, -0.2241, 0.5001, 0.8365, -0.1294, 0.8661, 0.4829, -0.1913, 0.8661, 0.4618, -0.1913, 0.8661, 0.4618, -0.1294, 0.8661, 0.4829, 8.062e-06, 1.0, -2.908e-05, 1.217e-05, 1.0, -2.754e-05, 1.217e-05, 1.0, -2.754e-05, 8.062e-06, 1.0, -2.908e-05, 0.1294, 0.8661, -0.4828, 0.1913, 0.8661, -0.4618, 0.1913, 0.8661, -0.4618, 0.1294, 0.8661, -0.4828, 0.2241, 0.5001, -0.8365, 0.3314, 0.5001, -0.8, 0.3314, 0.5001, -0.8, 0.2241, 0.5001, -0.8365, 0.2588, -9.736e-09, -0.9659, 0.3827, 4.868e-09, -0.9239, 0.3827, 4.868e-09, -0.9239, 0.2588, -9.736e-09, -0.9659, 0.2241, -0.5001, -0.8365, 0.3314, -0.5001, -0.8, 0.3314, -0.5001, -0.8, 0.2241, -0.5001, -0.8365, 0.1294, -0.8661, -0.4828, 0.1913, -0.8661, -0.4619, 0.1913, -0.8661, -0.4619, 0.1294, -0.8661, -0.4828, 6.752e-06, -1.0, -2.844e-05, -8.325e-06, -1.0, 2.252e-05, -8.325e-06, -1.0, 2.252e-05, 6.752e-06, -1.0, -2.844e-05, -0.1294, -0.8661, 0.4829, -0.1913, -0.8661, 0.4618, -0.1913, -0.8661, 0.4618, -0.1294, -0.8661, 0.4829, -0.2241, -0.5001, 0.8365, -0.3314, -0.5001, 0.8001, -0.3314, -0.5001, 0.8001, -0.2241, -0.5001, 0.8365, -0.2588, 1.99e-08, 0.9659, -0.3827, 2.487e-08, 0.9239, -0.2588, 1.99e-08, 0.9659, -0.1305, -9.948e-09, 0.9914, -0.113, 0.5001, 0.8586, -0.2241, 0.5001, 0.8365, -0.2241, 0.5001, 0.8365, -0.113, 0.5001, 0.8586, -0.06525, 0.8661, 0.4956, -0.1294, 0.8661, 0.4829, -0.1294, 0.8661, 0.4829, -0.06525, 0.8661, 0.4956, -3.55e-06, 1.0, 2.242e-05, 8.062e-06, 1.0, -2.908e-05, 8.062e-06, 1.0, -2.908e-05, -3.55e-06, 1.0, 2.242e-05, 0.06525, 0.8661, -0.4956, 0.1294, 0.8661, -0.4828, 0.1294, 0.8661, -0.4828, 0.06525, 0.8661, -0.4956, 0.113, 0.5001, -0.8586, 0.2241, 0.5001, -0.8365, 0.2241, 0.5001, -0.8365, 0.113, 0.5001, -0.8586, 0.1305, -4.868e-09, -0.9914, 0.2588, -9.736e-09, -0.9659, 0.2588, -9.736e-09, -0.9659, 0.1305, -4.868e-09, -0.9914, 0.113, -0.5001, -0.8585, 0.2241, -0.5001, -0.8365, 0.2241, -0.5001, -0.8365, 0.113, -0.5001, -0.8585, 0.06525, -0.8661, -0.4956, 0.1294, -0.8661, -0.4828, 0.1294, -0.8661, -0.4828, 0.06525, -0.8661, -0.4956, 3.135e-06, -1.0, -2.873e-05, 6.752e-06, -1.0, -2.844e-05, 6.752e-06, -1.0, -2.844e-05, 3.135e-06, -1.0, -2.873e-05, -0.06525, -0.8661, 0.4956, -0.1294, -0.8661, 0.4829, -0.1294, -0.8661, 0.4829, -0.06525, -0.8661, 0.4956, -0.113, -0.5001, 0.8586, -0.2241, -0.5001, 0.8365, -0.2241, -0.5001, 0.8365, -0.113, -0.5001, 0.8586, -0.1305, -9.948e-09, 0.9914, -0.2588, 1.99e-08, 0.9659, -0.1305, -9.948e-09, 0.9914, 9.45e-08, -4.974e-09, 1.0, -3.702e-07, 0.5001, 0.866, -0.113, 0.5001, 0.8586, -0.113, 0.5001, 0.8586, -3.702e-07, 0.5001, 0.866, 7.44e-07, 0.8661, 0.4999, -0.06525, 0.8661, 0.4956, -0.06525, 0.8661, 0.4956, 7.44e-07, 0.8661, 0.4999, -9.399e-07, 1.0, -2.911e-05, -3.55e-06, 1.0, 2.242e-05, -3.55e-06, 1.0, 2.242e-05, -9.399e-07, 1.0, -2.911e-05, 7.278e-07, 0.8661, -0.4999, 0.06525, 0.8661, -0.4956, 0.06525, 0.8661, -0.4956, 7.278e-07, 0.8661, -0.4999, 4.627e-07, 0.5001, -0.866, 0.113, 0.5001, -0.8586, 0.113, 0.5001, -0.8586, 4.627e-07, 0.5001, -0.866, -3.164e-07, -4.868e-09, -1.0, 0.1305, -4.868e-09, -0.9914, 0.1305, -4.868e-09, -0.9914, -3.164e-07, -4.868e-09, -1.0, 4.703e-07, -0.5001, -0.866, 0.113, -0.5001, -0.8585, 0.113, -0.5001, -0.8585, 4.703e-07, -0.5001, -0.866, 7.679e-07, -0.8661, -0.4999, 0.06525, -0.8661, -0.4956, 0.06525, -0.8661, -0.4956, 7.679e-07, -0.8661, -0.4999, -9.399e-07, -1.0, -2.923e-05, 3.135e-06, -1.0, -2.873e-05, 3.135e-06, -1.0, -2.873e-05, -9.399e-07, -1.0, -2.923e-05, 7.149e-07, -0.8661, 0.4999, -0.06525, -0.8661, 0.4956, -0.06525, -0.8661, 0.4956, 7.149e-07, -0.8661, 0.4999, -3.726e-07, -0.5001, 0.866, -0.113, -0.5001, 0.8586, -0.113, -0.5001, 0.8586, -3.726e-07, -0.5001, 0.866, 9.45e-08, -4.974e-09, 1.0, -0.1305, -9.948e-09, 0.9914, 9.45e-08, -4.974e-09, 1.0, 0.1305, -1.99e-08, 0.9914, 0.113, 0.5001, 0.8586, -3.702e-07, 0.5001, 0.866, -3.702e-07, 0.5001, 0.866, 0.113, 0.5001, 0.8586, 0.06525, 0.8661, 0.4956, 7.44e-07, 0.8661, 0.4999, 7.44e-07, 0.8661, 0.4999, 0.06525, 0.8661, 0.4956, 3.78e-06, 1.0, 2.229e-05, -9.399e-07, 1.0, -2.911e-05, -9.399e-07, 1.0, -2.911e-05, 3.78e-06, 1.0, 2.229e-05, -0.06525, 0.8661, -0.4956, 7.278e-07, 0.8661, -0.4999, 7.278e-07, 0.8661, -0.4999, -0.06525, 0.8661, -0.4956, -0.113, 0.5001, -0.8586, 4.627e-07, 0.5001, -0.866, 4.627e-07, 0.5001, -0.866, -0.113, 0.5001, -0.8586, -0.1305, 0.0, -0.9914, -3.164e-07, -4.868e-09, -1.0, -3.164e-07, -4.868e-09, -1.0, -0.1305, 0.0, -0.9914, -0.113, -0.5001, -0.8585, 4.703e-07, -0.5001, -0.866, 4.703e-07, -0.5001, -0.866, -0.113, -0.5001, -0.8585, -0.06525, -0.8661, -0.4956, 7.679e-07, -0.8661, -0.4999, 7.679e-07, -0.8661, -0.4999, -0.06525, -0.8661, -0.4956, -2.904e-06, -1.0, -2.884e-05, -9.399e-07, -1.0, -2.923e-05, -9.399e-07, -1.0, -2.923e-05, -2.904e-06, -1.0, -2.884e-05, 0.06525, -0.8661, 0.4956, 7.149e-07, -0.8661, 0.4999, 7.149e-07, -0.8661, 0.4999, 0.06525, -0.8661, 0.4956, 0.113, -0.5001, 0.8586, -3.726e-07, -0.5001, 0.866, -3.726e-07, -0.5001, 0.866, 0.113, -0.5001, 0.8586, 0.1305, -1.99e-08, 0.9914, 9.45e-08, -4.974e-09, 1.0, 0.1305, -1.99e-08, 0.9914, 0.2588, -9.948e-09, 0.9659, 0.2241, 0.5001, 0.8365, 0.113, 0.5001, 0.8586, 0.113, 0.5001, 0.8586, 0.2241, 0.5001, 0.8365, 0.1294, 0.8661, 0.4829, 0.06525, 0.8661, 0.4956, 0.06525, 0.8661, 0.4956, 0.1294, 0.8661, 0.4829, -7.77e-06, 1.0, -2.873e-05, 3.78e-06, 1.0, 2.229e-05, 3.78e-06, 1.0, 2.229e-05, -7.77e-06, 1.0, -2.873e-05, -0.1294, 0.8661, -0.4828, -0.06525, 0.8661, -0.4956, -0.06525, 0.8661, -0.4956, -0.1294, 0.8661, -0.4828, -0.2241, 0.5001, -0.8365, -0.113, 0.5001, -0.8586, -0.113, 0.5001, -0.8586, -0.2241, 0.5001, -0.8365, -0.2588, -2.921e-08, -0.9659, -0.1305, 0.0, -0.9914, -0.1305, 0.0, -0.9914, -0.2588, -2.921e-08, -0.9659, -0.2241, -0.5001, -0.8365, -0.113, -0.5001, -0.8585, -0.113, -0.5001, -0.8585, -0.2241, -0.5001, -0.8365, -0.1294, -0.8661, -0.4828, -0.06525, -0.8661, -0.4956, -0.06525, -0.8661, -0.4956, -0.1294, -0.8661, -0.4828, -8.462e-06, -1.0, -2.759e-05, -2.904e-06, -1.0, -2.884e-05, -2.904e-06, -1.0, -2.884e-05, -8.462e-06, -1.0, -2.759e-05, 0.1294, -0.8661, 0.4829, 0.06525, -0.8661, 0.4956, 0.06525, -0.8661, 0.4956, 0.1294, -0.8661, 0.4829, 0.2241, -0.5001, 0.8365, 0.113, -0.5001, 0.8586, 0.113, -0.5001, 0.8586, 0.2241, -0.5001, 0.8365, 0.2588, -9.948e-09, 0.9659, 0.1305, -1.99e-08, 0.9914, 0.2588, -9.948e-09, 0.9659, 0.3827, 0.0, 0.9239, 0.3314, 0.5001, 0.8001, 0.2241, 0.5001, 0.8365, 0.2241, 0.5001, 0.8365, 0.3314, 0.5001, 0.8001, 0.1913, 0.8661, 0.4618, 0.1294, 0.8661, 0.4829, 0.1294, 0.8661, 0.4829, 0.1913, 0.8661, 0.4618, -1.225e-05, 1.0, -2.833e-05, -7.77e-06, 1.0, -2.873e-05, -7.77e-06, 1.0, -2.873e-05, -1.225e-05, 1.0, -2.833e-05, -0.1913, 0.8661, -0.4618, -0.1294, 0.8661, -0.4828, -0.1294, 0.8661, -0.4828, -0.1913, 0.8661, -0.4618, -0.3314, 0.5001, -0.8, -0.2241, 0.5001, -0.8365, -0.2241, 0.5001, -0.8365, -0.3314, 0.5001, -0.8, -0.3827, -9.736e-09, -0.9239, -0.2588, -2.921e-08, -0.9659, -0.2588, -2.921e-08, -0.9659, -0.3827, -9.736e-09, -0.9239, -0.3314, -0.5001, -0.8, -0.2241, -0.5001, -0.8365, -0.2241, -0.5001, -0.8365, -0.3314, -0.5001, -0.8, -0.1913, -0.8661, -0.4618, -0.1294, -0.8661, -0.4828, -0.1294, -0.8661, -0.4828, -0.1913, -0.8661, -0.4618, -1.163e-05, -1.0, -2.628e-05, -8.462e-06, -1.0, -2.759e-05, -8.462e-06, -1.0, -2.759e-05, -1.163e-05, -1.0, -2.628e-05, 0.1913, -0.8661, 0.4618, 0.1294, -0.8661, 0.4829, 0.1294, -0.8661, 0.4829, 0.1913, -0.8661, 0.4618, 0.3314, -0.5001, 0.8001, 0.2241, -0.5001, 0.8365, 0.2241, -0.5001, 0.8365, 0.3314, -0.5001, 0.8001, 0.3827, 0.0, 0.9239, 0.2588, -9.948e-09, 0.9659, 0.3827, 0.0, 0.9239, 0.5, 4.974e-08, 0.866, 0.433, 0.5002, 0.7499, 0.3314, 0.5001, 0.8001, 0.3314, 0.5001, 0.8001, 0.433, 0.5002, 0.7499, 0.2499, 0.8661, 0.4329, 0.1913, 0.8661, 0.4618, 0.1913, 0.8661, 0.4618, 0.2499, 0.8661, 0.4329, -1.46e-05, 1.0, -2.554e-05, -1.225e-05, 1.0, -2.833e-05, -1.225e-05, 1.0, -2.833e-05, -1.46e-05, 1.0, -2.554e-05, -0.2499, 0.8661, -0.4329, -0.1913, 0.8661, -0.4618, -0.1913, 0.8661, -0.4618, -0.2499, 0.8661, -0.4329, -0.433, 0.5001, -0.75, -0.3314, 0.5001, -0.8, -0.3314, 0.5001, -0.8, -0.433, 0.5001, -0.75, -0.5, -2.921e-08, -0.866, -0.3827, -9.736e-09, -0.9239, -0.3827, -9.736e-09, -0.9239, -0.5, -2.921e-08, -0.866, -0.433, -0.5001, -0.75, -0.3314, -0.5001, -0.8, -0.3314, -0.5001, -0.8, -0.433, -0.5001, -0.75, -0.2499, -0.8661, -0.4329, -0.1913, -0.8661, -0.4618, -0.1913, -0.8661, -0.4618, -0.2499, -0.8661, -0.4329, -1.304e-05, -1.0, -2.488e-05, -1.163e-05, -1.0, -2.628e-05, -1.163e-05, -1.0, -2.628e-05, -1.304e-05, -1.0, -2.488e-05, 0.2499, -0.8661, 0.4329, 0.1913, -0.8661, 0.4618, 0.1913, -0.8661, 0.4618, 0.2499, -0.8661, 0.4329, 0.433, -0.5001, 0.7499, 0.3314, -0.5001, 0.8001, 0.3314, -0.5001, 0.8001, 0.433, -0.5001, 0.7499, 0.5, 4.974e-08, 0.866, 0.3827, 0.0, 0.9239, 0.5, 4.974e-08, 0.866, 0.6088, 4.974e-08, 0.7934, 0.5272, 0.5001, 0.687, 0.433, 0.5002, 0.7499, 0.433, 0.5002, 0.7499, 0.5272, 0.5001, 0.687, 0.3043, 0.8661, 0.3966, 0.2499, 0.8661, 0.4329, 0.2499, 0.8661, 0.4329, 0.3043, 0.8661, 0.3966, 1.506e-05, 1.0, 1.825e-05, -1.46e-05, 1.0, -2.554e-05, -1.46e-05, 1.0, -2.554e-05, 1.506e-05, 1.0, 1.825e-05, -0.3043, 0.8661, -0.3966, -0.2499, 0.8661, -0.4329, -0.2499, 0.8661, -0.4329, -0.3043, 0.8661, -0.3966, -0.5272, 0.5001, -0.687, -0.433, 0.5001, -0.75, -0.433, 0.5001, -0.75, -0.5272, 0.5001, -0.687, -0.6088, -3.408e-08, -0.7934, -0.5, -2.921e-08, -0.866, -0.5, -2.921e-08, -0.866, -0.6088, -3.408e-08, -0.7934, -0.5272, -0.5001, -0.687, -0.433, -0.5001, -0.75, -0.433, -0.5001, -0.75, -0.5272, -0.5001, -0.687, -0.3043, -0.8661, -0.3966, -0.2499, -0.8661, -0.4329, -0.2499, -0.8661, -0.4329, -0.3043, -0.8661, -0.3966, -1.646e-05, -1.0, -2.304e-05, -1.304e-05, -1.0, -2.488e-05, -1.304e-05, -1.0, -2.488e-05, -1.646e-05, -1.0, -2.304e-05, 0.3043, -0.8661, 0.3966, 0.2499, -0.8661, 0.4329, 0.2499, -0.8661, 0.4329, 0.3043, -0.8661, 0.3966, 0.5272, -0.5001, 0.687, 0.433, -0.5001, 0.7499, 0.433, -0.5001, 0.7499, 0.5272, -0.5001, 0.687, 0.6088, 4.974e-08, 0.7934, 0.5, 4.974e-08, 0.866, 0.6088, 4.974e-08, 0.7934, 0.7071, 0.0, 0.7071, 0.6123, 0.5001, 0.6123, 0.5272, 0.5001, 0.687, 0.5272, 0.5001, 0.687, 0.6123, 0.5001, 0.6123, 0.3535, 0.8661, 0.3535, 0.3043, 0.8661, 0.3966, 0.3043, 0.8661, 0.3966, 0.3535, 0.8661, 0.3535, -2.148e-05, 1.0, -2.18e-05, 1.506e-05, 1.0, 1.825e-05, 1.506e-05, 1.0, 1.825e-05, -2.148e-05, 1.0, -2.18e-05, -0.3535, 0.8661, -0.3535, -0.3043, 0.8661, -0.3966, -0.3043, 0.8661, -0.3966, -0.3535, 0.8661, -0.3535, -0.6123, 0.5001, -0.6123, -0.5272, 0.5001, -0.687, -0.5272, 0.5001, -0.687, -0.6123, 0.5001, -0.6123, -0.7071, -7.302e-08, -0.7071, -0.6088, -3.408e-08, -0.7934, -0.6088, -3.408e-08, -0.7934, -0.7071, -7.302e-08, -0.7071, -0.6123, -0.5001, -0.6123, -0.5272, -0.5001, -0.687, -0.5272, -0.5001, -0.687, -0.6123, -0.5001, -0.6123, -0.3535, -0.8661, -0.3535, -0.3043, -0.8661, -0.3966, -0.3043, -0.8661, -0.3966, -0.3535, -0.8661, -0.3535, -2.158e-05, -1.0, -2.04e-05, -1.646e-05, -1.0, -2.304e-05, -1.646e-05, -1.0, -2.304e-05, -2.158e-05, -1.0, -2.04e-05, 0.3535, -0.8661, 0.3535, 0.3043, -0.8661, 0.3966, 0.3043, -0.8661, 0.3966, 0.3535, -0.8661, 0.3535, 0.6123, -0.5001, 0.6123, 0.5272, -0.5001, 0.687, 0.5272, -0.5001, 0.687, 0.6123, -0.5001, 0.6123, 0.7071, 0.0, 0.7071, 0.6088, 4.974e-08, 0.7934, 0.7071, 0.0, 0.7071, 0.7934, 0.0, 0.6088, 0.687, 0.5001, 0.5272, 0.6123, 0.5001, 0.6123, 0.6123, 0.5001, 0.6123, 0.687, 0.5001, 0.5272, 0.3966, 0.8661, 0.3043, 0.3535, 0.8661, 0.3535, 0.3535, 0.8661, 0.3535, 0.3966, 0.8661, 0.3043, 1.668e-05, 1.0, 1.371e-05, -2.148e-05, 1.0, -2.18e-05, -2.148e-05, 1.0, -2.18e-05, 1.668e-05, 1.0, 1.371e-05, -0.3966, 0.8661, -0.3043, -0.3535, 0.8661, -0.3535, -0.3535, 0.8661, -0.3535, -0.3966, 0.8661, -0.3043, -0.687, 0.5001, -0.5272, -0.6123, 0.5001, -0.6123, -0.6123, 0.5001, -0.6123, -0.687, 0.5001, -0.5272, -0.7934, -7.789e-08, -0.6088, -0.7071, -7.302e-08, -0.7071, -0.7071, -7.302e-08, -0.7071, -0.7934, -7.789e-08, -0.6088, -0.687, -0.5001, -0.5272, -0.6123, -0.5001, -0.6123, -0.6123, -0.5001, -0.6123, -0.687, -0.5001, -0.5272, -0.3966, -0.8661, -0.3043, -0.3535, -0.8661, -0.3535, -0.3535, -0.8661, -0.3535, -0.3966, -0.8661, -0.3043, -2.285e-05, -1.0, -1.663e-05, -2.158e-05, -1.0, -2.04e-05, -2.158e-05, -1.0, -2.04e-05, -2.285e-05, -1.0, -1.663e-05, 0.3966, -0.8661, 0.3043, 0.3535, -0.8661, 0.3535, 0.3535, -0.8661, 0.3535, 0.3966, -0.8661, 0.3043, 0.687, -0.5001, 0.5272, 0.6123, -0.5001, 0.6123, 0.6123, -0.5001, 0.6123, 0.687, -0.5001, 0.5272, 0.7934, 0.0, 0.6088, 0.7071, 0.0, 0.7071, 0.7934, 0.0, 0.6088, 0.866, 1.741e-07, 0.5, 0.7499, 0.5001, 0.433, 0.687, 0.5001, 0.5272, 0.687, 0.5001, 0.5272, 0.7499, 0.5001, 0.433, 0.4329, 0.8661, 0.2499, 0.3966, 0.8661, 0.3043, 0.3966, 0.8661, 0.3043, 0.4329, 0.8661, 0.2499, -2.57e-05, 1.0, -1.472e-05, 1.668e-05, 1.0, 1.371e-05, 1.668e-05, 1.0, 1.371e-05, -2.57e-05, 1.0, -1.472e-05, -0.4329, 0.8661, -0.2499, -0.3966, 0.8661, -0.3043, -0.3966, 0.8661, -0.3043, -0.4329, 0.8661, -0.2499, -0.75, 0.5001, -0.433, -0.687, 0.5001, -0.5272, -0.687, 0.5001, -0.5272, -0.75, 0.5001, -0.433, -0.866, -1.314e-07, -0.5, -0.7934, -7.789e-08, -0.6088, -0.7934, -7.789e-08, -0.6088, -0.866, -1.314e-07, -0.5, -0.7499, -0.5001, -0.433, -0.687, -0.5001, -0.5272, -0.687, -0.5001, -0.5272, -0.7499, -0.5001, -0.433, -0.4329, -0.8661, -0.2499, -0.3966, -0.8661, -0.3043, -0.3966, -0.8661, -0.3043, -0.4329, -0.8661, -0.2499, -2.432e-05, -1.0, -1.517e-05, -2.285e-05, -1.0, -1.663e-05, -2.285e-05, -1.0, -1.663e-05, -2.432e-05, -1.0, -1.517e-05, 0.4329, -0.8661, 0.2499, 0.3966, -0.8661, 0.3043, 0.3966, -0.8661, 0.3043, 0.4329, -0.8661, 0.2499, 0.7499, -0.5002, 0.433, 0.687, -0.5001, 0.5272, 0.687, -0.5001, 0.5272, 0.7499, -0.5002, 0.433, 0.866, 1.741e-07, 0.5, 0.7934, 0.0, 0.6088, 0.866, 1.741e-07, 0.5, 0.9239, 1.741e-07, 0.3827, 0.8001, 0.5001, 0.3314, 0.7499, 0.5001, 0.433, 0.7499, 0.5001, 0.433, 0.8001, 0.5001, 0.3314, 0.4618, 0.8661, 0.1913, 0.4329, 0.8661, 0.2499, 0.4329, 0.8661, 0.2499, 0.4618, 0.8661, 0.1913, -2.662e-05, 1.0, -1.009e-05, -2.57e-05, 1.0, -1.472e-05, -2.57e-05, 1.0, -1.472e-05, -2.662e-05, 1.0, -1.009e-05, -0.4619, 0.8661, -0.1913, -0.4329, 0.8661, -0.2499, -0.4329, 0.8661, -0.2499, -0.4619, 0.8661, -0.1913, -0.8, 0.5001, -0.3314, -0.75, 0.5001, -0.433, -0.75, 0.5001, -0.433, -0.8, 0.5001, -0.3314, -0.9239, -1.266e-07, -0.3827, -0.866, -1.314e-07, -0.5, -0.866, -1.314e-07, -0.5, -0.9239, -1.266e-07, -0.3827, -0.8, -0.5001, -0.3314, -0.7499, -0.5001, -0.433, -0.7499, -0.5001, -0.433, -0.8, -0.5001, -0.3314, -0.4618, -0.8661, -0.1913, -0.4329, -0.8661, -0.2499, -0.4329, -0.8661, -0.2499, -0.4618, -0.8661, -0.1913, -2.654e-05, -1.0, -1.012e-05, -2.432e-05, -1.0, -1.517e-05, -2.432e-05, -1.0, -1.517e-05, -2.654e-05, -1.0, -1.012e-05, 0.4618, -0.8661, 0.1913, 0.4329, -0.8661, 0.2499, 0.4329, -0.8661, 0.2499, 0.4618, -0.8661, 0.1913, 0.8001, -0.5001, 0.3314, 0.7499, -0.5002, 0.433, 0.7499, -0.5002, 0.433, 0.8001, -0.5001, 0.3314, 0.9239, 1.741e-07, 0.3827, 0.866, 1.741e-07, 0.5, 0.9239, 1.741e-07, 0.3827, 0.9659, 0.0, 0.2588, 0.8365, 0.5001, 0.2241, 0.8001, 0.5001, 0.3314, 0.8001, 0.5001, 0.3314, 0.8365, 0.5001, 0.2241, 0.4829, 0.8661, 0.1294, 0.4618, 0.8661, 0.1913, 0.4618, 0.8661, 0.1913, 0.4829, 0.8661, 0.1294, -2.683e-05, 1.0, -6.35e-06, -2.662e-05, 1.0, -1.009e-05, -2.662e-05, 1.0, -1.009e-05, -2.683e-05, 1.0, -6.35e-06, -0.4828, 0.8661, -0.1294, -0.4619, 0.8661, -0.1913, -0.4619, 0.8661, -0.1913, -0.4828, 0.8661, -0.1294, -0.8365, 0.5001, -0.2241, -0.8, 0.5001, -0.3314, -0.8, 0.5001, -0.3314, -0.8365, 0.5001, -0.2241, -0.9659, 0.0, -0.2588, -0.9239, -1.266e-07, -0.3827, -0.9239, -1.266e-07, -0.3827, -0.9659, 0.0, -0.2588, -0.8364, -0.5001, -0.2241, -0.8, -0.5001, -0.3314, -0.8, -0.5001, -0.3314, -0.8364, -0.5001, -0.2241, -0.4828, -0.8661, -0.1294, -0.4618, -0.8661, -0.1913, -0.4618, -0.8661, -0.1913, -0.4828, -0.8661, -0.1294, -2.676e-05, -1.0, -6.344e-06, -2.654e-05, -1.0, -1.012e-05, -2.654e-05, -1.0, -1.012e-05, -2.676e-05, -1.0, -6.344e-06, 0.4829, -0.8661, 0.1294, 0.4618, -0.8661, 0.1913, 0.4618, -0.8661, 0.1913, 0.4829, -0.8661, 0.1294, 0.8365, -0.5001, 0.2241, 0.8001, -0.5001, 0.3314, 0.8001, -0.5001, 0.3314, 0.8365, -0.5001, 0.2241, 0.9659, 0.0, 0.2588, 0.9239, 1.741e-07, 0.3827, 0.9659, 0.0, 0.2588, 0.9914, 0.0, 0.1305, 0.8586, 0.5001, 0.113, 0.8365, 0.5001, 0.2241, 0.8365, 0.5001, 0.2241, 0.8586, 0.5001, 0.113, 0.4956, 0.8661, 0.06525, 0.4829, 0.8661, 0.1294, 0.4829, 0.8661, 0.1294, 0.4956, 0.8661, 0.06525, -2.726e-05, 1.0, -4.617e-06, -2.683e-05, 1.0, -6.35e-06, -2.683e-05, 1.0, -6.35e-06, -2.726e-05, 1.0, -4.617e-06, -0.4956, 0.8661, -0.06525, -0.4828, 0.8661, -0.1294, -0.4828, 0.8661, -0.1294, -0.4956, 0.8661, -0.06525, -0.8585, 0.5001, -0.113, -0.8365, 0.5001, -0.2241, -0.8365, 0.5001, -0.2241, -0.8585, 0.5001, -0.113, -0.9914, 0.0, -0.1305, -0.9659, 0.0, -0.2588, -0.9659, 0.0, -0.2588, -0.9914, 0.0, -0.1305, -0.8585, -0.5001, -0.113, -0.8364, -0.5001, -0.2241, -0.8364, -0.5001, -0.2241, -0.8585, -0.5001, -0.113, -0.4956, -0.8661, -0.06525, -0.4828, -0.8661, -0.1294, -0.4828, -0.8661, -0.1294, -0.4956, -0.8661, -0.06525, -2.753e-05, -1.0, -2.541e-06, -2.676e-05, -1.0, -6.344e-06, -2.676e-05, -1.0, -6.344e-06, -2.753e-05, -1.0, -2.541e-06, 0.4956, -0.8661, 0.06525, 0.4829, -0.8661, 0.1294, 0.4829, -0.8661, 0.1294, 0.4956, -0.8661, 0.06525, 0.8586, -0.5001, 0.113, 0.8365, -0.5001, 0.2241, 0.8365, -0.5001, 0.2241, 0.8586, -0.5001, 0.113, 0.9914, 0.0, 0.1305, 0.9659, 0.0, 0.2588, 0.9914, 0.0, 0.1305, 1.0, -2.984e-08, -1.194e-07, 0.866, 0.5001, -1.648e-06, 0.8586, 0.5001, 0.113, 0.8586, 0.5001, 0.113, 0.866, 0.5001, -1.648e-06, 0.4998, 0.8661, 8.673e-07, 0.4956, 0.8661, 0.06525, 0.4956, 0.8661, 0.06525, 0.4998, 0.8661, 8.673e-07, -2.816e-05, 1.0, -3.082e-06, -2.726e-05, 1.0, -4.617e-06, -2.726e-05, 1.0, -4.617e-06, -2.816e-05, 1.0, -3.082e-06, -0.4999, 0.8661, 1.043e-06, -0.4956, 0.8661, -0.06525, -0.4956, 0.8661, -0.06525, -0.4999, 0.8661, 1.043e-06, -0.866, 0.5001, 8.076e-07, -0.8585, 0.5001, -0.113, -0.8585, 0.5001, -0.113, -0.866, 0.5001, 8.076e-07, -1.0, 0.0, 3.687e-07, -0.9914, 0.0, -0.1305, -0.9914, 0.0, -0.1305, -1.0, 0.0, 3.687e-07, -0.866, -0.5001, 3.355e-07, -0.8585, -0.5001, -0.113, -0.8585, -0.5001, -0.113, -0.866, -0.5001, 3.355e-07, -0.4999, -0.8661, 1.886e-07, -0.4956, -0.8661, -0.06525, -0.4956, -0.8661, -0.06525, -0.4999, -0.8661, 1.886e-07, -2.817e-05, -1.0, -3.694e-09, -2.753e-05, -1.0, -2.541e-06, -2.753e-05, -1.0, -2.541e-06, -2.817e-05, -1.0, -3.694e-09, 0.4998, -0.8661, -6.005e-08, 0.4956, -0.8661, 0.06525, 0.4956, -0.8661, 0.06525, 0.4998, -0.8661, -6.005e-08, 0.866, -0.5001, -8.079e-08, 0.8586, -0.5001, 0.113, 0.8586, -0.5001, 0.113, 0.866, -0.5001, -8.079e-08, 1.0, -2.984e-08, -1.194e-07, 0.9914, 0.0, 0.1305])] * 3)])

# ---- objects
ob_torus_001_torus_001 = bpy.data.objects.new('Torus.001_Torus.001', me_torus_001_torus_001)
ob_lamp = bpy.data.objects.new('Lamp', light_lamp)

# ---- transforms, parenting, visibility, modifiers, constraints
ob_torus_001_torus_001.location = (0.0, 0.0, 0.0)
ob_torus_001_torus_001.rotation_euler = (1.571, -0.0, 0.0)
ob_torus_001_torus_001.lineart.crease_threshold = 0.0
ob_lamp.location = (4.076, 1.005, 5.904)
ob_lamp.rotation_euler = (0.6503, 0.05522, 1.866)
ob_lamp.lock_rotations_4d = False
ob_lamp.empty_display_type = 'ARROWS'
ob_lamp.color = (0.0, 0.0, 0.0, 0.0)
ob_lamp.lineart.crease_threshold = 0.0

# ---- collection membership
col_collection_1.objects.link(ob_torus_001_torus_001)
col_collection_1.objects.link(ob_lamp)

# ---- scene / render settings (as saved in the file)
scene.frame_start = 1; scene.frame_end = 250; scene.frame_set(1)
scene.render.engine = 'BLENDER_EEVEE_NEXT'
scene.render.resolution_percentage = 50
scene.render.dither_intensity = 0.0
scene.cycles.use_denoising = False
scene.cycles.samples = 128
scene.cycles.sampling_pattern = 'TABULATED_SOBOL'
scene.cycles.light_sampling_threshold = 0.0
scene.cycles.use_adaptive_sampling = False
scene.cycles.use_light_tree = False
scene.cycles.blur_glossy = 0.0
scene.cycles.sample_clamp_indirect = 0.0
scene.view_settings.view_transform = 'Standard'
bpy.context.view_layer.update()

# ---- added for rendering (the .blend has no active camera): camera
cam_auto = bpy.data.cameras.new('AutoCamera')
cam_auto.lens = 50.0
cam_auto.sensor_width = 36.0
cam_auto.clip_end = 1000.0
ob_auto_camera = bpy.data.objects.new('AutoCamera', cam_auto)
scene.collection.objects.link(ob_auto_camera)
ob_auto_camera.location = (3.30371, -3.96445, 2.64297)
ob_auto_camera.rotation_euler = (1.09748, -7.21219e-08, 0.694738)
scene.camera = ob_auto_camera
bpy.context.view_layer.update()
